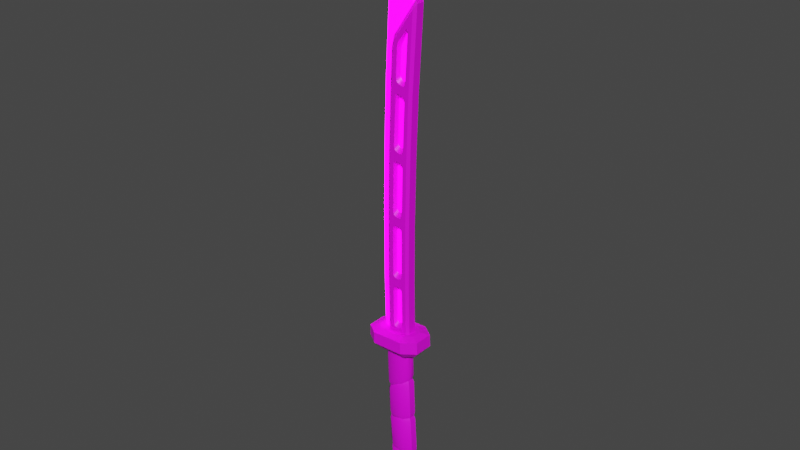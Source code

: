 # Source: 4GTN_Asset_Source.blend  (saved by Blender 3.4.6; exported with 4.5.12 LTS)
import bpy
from mathutils import Matrix  # noqa: F401  (used for matrix-valued properties, if any)

bpy.ops.wm.read_factory_settings(use_empty=True)
scene = bpy.context.scene
scene.name = 'Scene'

# ---- collections
col_collection = bpy.data.collections.new('Collection'); scene.collection.children.link(col_collection)

# ---- images (referenced by path relative to the original .blend; pixels are not part of the script)
import os
ASSET_DIR = os.environ.get("B2B_ASSET_DIR", "")  # directory of the original .blend (textures are referenced by path, not embedded)
HERE = os.path.dirname(os.path.abspath(__file__))  # packed textures are extracted next to this script under _unpacked/

def load_image(name, relpath, width, height, colorspace="sRGB"):
    """Load a texture the original file referenced (path relative to the .blend, or extracted next to this script)."""
    p = next((c for c in (os.path.join(HERE, relpath), os.path.join(ASSET_DIR, relpath)) if relpath and os.path.exists(c)), "")
    if p:
        img = bpy.data.images.load(p, check_existing=True)
        img.name = name
    else:  # same state as the original file: an image datablock whose file is absent (Cycles renders it pink)
        img = bpy.data.images.new(name, width, height)
        img.source = "FILE"
        img.filepath = "//" + (relpath or name)
    img.colorspace_settings.name = colorspace
    return img
img_4gtn_texture_png = load_image('4GTN_texture.png', '4GTN_texture.png', 1024, 1024, 'sRGB')

# ---- materials (node trees are filled in below, after node groups)
mat_4gtn = bpy.data.materials.new('4GTN')
mat_4gtn.alpha_threshold = 0.0
mat_4gtn.use_backface_culling = True
mat_4gtn.use_transparent_shadow = False
mat_4gtn.line_color = (0.0, 0.0, 0.0, 1.0)
mat_4gtn_glow = bpy.data.materials.new('4GTN_glow')
mat_4gtn_glow.alpha_threshold = 0.0
mat_4gtn_glow.use_backface_culling = True
mat_4gtn_glow.use_transparent_shadow = False
mat_4gtn_glow.line_color = (0.0, 0.0, 0.0, 1.0)

# ---- node groups
ng_auto_smooth = bpy.data.node_groups.new('Auto Smooth', 'GeometryNodeTree')
_s = ng_auto_smooth.interface.new_socket(name='Geometry', in_out='OUTPUT', socket_type='NodeSocketGeometry')
_s = ng_auto_smooth.interface.new_socket(name='Geometry', in_out='INPUT', socket_type='NodeSocketGeometry')
_s = ng_auto_smooth.interface.new_socket(name='Angle', in_out='INPUT', socket_type='NodeSocketFloat')
_s.subtype = 'ANGLE'
_s.min_value = 0.0
_s.max_value = 3.142
ng_auto_smooth.is_modifier = True
_N = ng_auto_smooth.nodes; _L = ng_auto_smooth.links
n0 = _N.new('NodeGroupOutput'); n0.name = 'Group Output'; n0.location = (480, -100)
n1 = _N.new('NodeGroupInput'); n1.name = 'Group Input'; n1.location = (-420, -300)
n2 = _N.new('NodeGroupInput'); n2.name = 'Group Input.001'; n2.location = (-60, -100)
n3 = _N.new('GeometryNodeSetShadeSmooth'); n3.name = 'Set Shade Smooth'; n3.location = (120, -100)
n3.domain = 'EDGE'
n4 = _N.new('GeometryNodeSetShadeSmooth'); n4.name = 'Set Shade Smooth.001'; n4.location = (300, -100)
n5 = _N.new('GeometryNodeInputMeshEdgeAngle'); n5.name = 'Edge Angle'; n5.location = (-420, -220)
n6 = _N.new('GeometryNodeInputEdgeSmooth'); n6.name = 'Is Edge Smooth'; n6.location = (-60, -160)
n7 = _N.new('GeometryNodeInputShadeSmooth'); n7.name = 'Is Face Smooth'; n7.location = (-240, -340)
n8 = _N.new('FunctionNodeBooleanMath'); n8.name = 'Boolean Math'; n8.location = (-60, -220)
n9 = _N.new('FunctionNodeCompare'); n9.name = 'Compare'; n9.location = (-240, -180)
n9.operation = 'LESS_EQUAL'
_L.new(n5.outputs[0], n9.inputs[0])
_L.new(n4.outputs[0], n0.inputs[0])
_L.new(n1.outputs[1], n9.inputs[1])
_L.new(n9.outputs[0], n8.inputs[0])
_L.new(n7.outputs[0], n8.inputs[1])
_L.new(n2.outputs[0], n3.inputs[0])
_L.new(n6.outputs[0], n3.inputs[1])
_L.new(n3.outputs[0], n4.inputs[0])
_L.new(n8.outputs[0], n3.inputs[2])
n0.is_active_output = True

# ---- material node trees
mat_4gtn.use_nodes = True; mat_4gtn.node_tree.nodes.clear()
_N = mat_4gtn.node_tree.nodes; _L = mat_4gtn.node_tree.links
n0 = _N.new('ShaderNodeOutputMaterial'); n0.name = 'Material Output'; n0.location = (380, 380)
n1 = _N.new('ShaderNodeTexImage'); n1.name = 'Image Texture'; n1.location = (-497, 347)
n1.image = img_4gtn_texture_png
n2 = _N.new('ShaderNodeBsdfPrincipled'); n2.name = 'Principled BSDF'; n2.location = (20, 240)
n2.width = 233
n2.distribution = 'GGX'
n2.subsurface_method = 'BURLEY'
n2.inputs[3].default_value = 1.45
n2.inputs[27].default_value = (0.0, 0.0, 0.0, 1.0)
n2.inputs[28].default_value = 1.0
_L.new(n1.outputs[0], n2.inputs[0])
_L.new(n2.outputs[0], n0.inputs[0])
n0.is_active_output = True
mat_4gtn_glow.use_nodes = True; mat_4gtn_glow.node_tree.nodes.clear()
_N = mat_4gtn_glow.node_tree.nodes; _L = mat_4gtn_glow.node_tree.links
n0 = _N.new('ShaderNodeOutputMaterial'); n0.name = 'Material Output'; n0.location = (380, 380)
n1 = _N.new('ShaderNodeTexImage'); n1.name = 'Image Texture'; n1.location = (-497, 347)
n1.image = img_4gtn_texture_png
n2 = _N.new('ShaderNodeBsdfPrincipled'); n2.name = 'Principled BSDF'; n2.location = (20, 240)
n2.width = 233
n2.distribution = 'GGX'
n2.subsurface_method = 'BURLEY'
n2.inputs[3].default_value = 1.45
n2.inputs[28].default_value = 12.0
_L.new(n1.outputs[0], n2.inputs[0])
_L.new(n2.outputs[0], n0.inputs[0])
_L.new(n1.outputs[0], n2.inputs[27])
n0.is_active_output = True

# ---- world
world_world = bpy.data.worlds.new('World'); scene.world = world_world
world_world.use_nodes = True; world_world.node_tree.nodes.clear()
_N = world_world.node_tree.nodes; _L = world_world.node_tree.links
n0 = _N.new('ShaderNodeOutputWorld'); n0.name = 'World Output'; n0.location = (300, 300)
n1 = _N.new('ShaderNodeBackground'); n1.name = 'Background'; n1.location = (10, 300)
n1.inputs[0].default_value = (0.05088, 0.05088, 0.05088, 1.0)
_L.new(n1.outputs[0], n0.inputs[0])
n0.is_active_output = True
world_world.color = (0.05088, 0.05088, 0.05088)
world_world.use_sun_shadow = False
world_world.sun_shadow_jitter_overblur = 0.0

# ---- meshes
me_4gtn_katana = bpy.data.meshes.new('4GTN_Katana')
me_4gtn_katana.from_pydata([(-0.1229, -0.02002, 0.5964), (-0.1229, 0.02002, 0.5964), (0.04208, -0.02002, 0.6028), (0.04208, 0.02002, 0.6028), (0.1308, 0.02002, 3.449), (0.1308, -0.02002, 3.449), (0.01551, -0.02002, 3.278), (-0.08279, -0.02002, 2.894), (-0.0277, -0.02002, 3.178), (-0.0638, -0.02002, 3.037), (-0.08279, 0.02002, 2.894), (0.01551, 0.02002, 3.278), (-0.0638, 0.02002, 3.037), (-0.0277, 0.02002, 3.178), (0.08058, -0.02002, 2.808), (0.08999, -0.02002, 2.948), (0.08999, 0.02002, 2.948), (0.08058, 0.02002, 2.808), (-0.06748, -0.04334, 0.6797), (-0.0891, -0.02873, 0.679), (-0.04474, -0.02873, 2.676), (-0.0629, -0.02873, 2.604), (-0.0891, 0.02873, 0.679), (-0.06748, 0.04334, 0.6797), (-0.04474, 0.02873, 2.676), (-0.0629, 0.02873, 2.604), (0.07855, -0.02873, 0.6847), (0.05971, -0.04334, 0.6841), (0.05971, 0.04334, 0.6841), (0.07855, 0.02873, 0.6847), (0.1254, 0.02873, 2.886), (0.1126, 0.02873, 2.909), (0.1254, -0.02873, 2.886), (0.1126, -0.02873, 2.909), (-0.1407, 4.206e-09, 0.5958), (0.05463, -8.006e-10, 0.6033), (0.1647, 8.604e-09, 3.569), (0.001654, 7.557e-09, 3.322), (-0.04463, 5.952e-09, 3.215), (-0.08352, 2.485e-09, 3.063), (-0.104, 1.28e-09, 2.909), (0.1115, -2.308e-11, 2.936), (0.1021, 5.606e-10, 2.796), (-0.1317, -0.02002, 1.057), (-0.1322, -0.02002, 1.507), (-0.1247, -0.02002, 1.956), (-0.1092, -0.02002, 2.403), (-0.1092, 0.02002, 2.403), (-0.1247, 0.02002, 1.956), (-0.1322, 0.02002, 1.507), (-0.1317, 0.02002, 1.057), (0.03365, 0.02002, 1.045), (0.03315, 0.02002, 1.477), (0.04033, 0.02002, 1.908), (0.05519, 0.02002, 2.337), (0.05519, -0.02002, 2.337), (0.04033, -0.02002, 1.908), (0.03315, -0.02002, 1.477), (0.03365, -0.02002, 1.045), (-0.1301, 1.933e-09, 2.411), (-0.1448, 2.544e-09, 1.962), (-0.1516, 3.126e-09, 1.511), (-0.1503, 3.681e-09, 1.058), (0.07503, 3.516e-10, 2.329), (0.0584, 1.038e-10, 1.903), (0.04941, -1.707e-10, 1.474), (0.04806, -4.72e-10, 1.044), (-0.0733, -0.02873, 2.388), (-0.08865, -0.02873, 1.946), (-0.09607, -0.02873, 1.501), (-0.09556, -0.02873, 1.054), (-0.09556, 0.02873, 1.054), (-0.09607, 0.02873, 1.501), (-0.08865, 0.02873, 1.946), (-0.0733, 0.02873, 2.388), (0.07244, -0.02873, 1.042), (0.07194, -0.02873, 1.47), (0.07906, -0.02873, 1.897), (0.09377, -0.02873, 2.321), (0.09377, 0.02873, 2.321), (0.07906, 0.02873, 1.897), (0.07194, 0.02873, 1.47), (0.07244, 0.02873, 1.042), (0.07173, 0.08242, 0.5353), (0.1265, 0.02917, 0.5351), (0.1191, 0.02781, 0.6926), (0.06662, 0.07874, 0.6907), (0.1265, -0.02917, 0.5351), (0.07173, -0.08242, 0.5353), (0.06662, -0.07874, 0.6907), (0.1191, -0.02781, 0.6926), (-0.1717, 0.02917, 0.5357), (-0.1169, 0.08242, 0.5357), (-0.1193, 0.07874, 0.6841), (-0.1718, 0.02781, 0.6822), (-0.1169, -0.08242, 0.5357), (-0.1717, -0.02917, 0.5357), (-0.1718, -0.02781, 0.6822), (-0.1193, -0.07874, 0.6841), (0.1756, 0.06777, 0.594), (0.0869, 0.1318, 0.5927), (0.0843, 0.1304, 0.675), (0.1724, 0.06713, 0.6771), (0.1724, -0.06713, 0.6771), (0.0843, -0.1304, 0.675), (0.0869, -0.1318, 0.5927), (0.1756, -0.06777, 0.594), (-0.1361, -0.1304, 0.6679), (-0.2242, -0.06713, 0.6645), (-0.2234, -0.06777, 0.5892), (-0.1347, -0.1318, 0.5901), (-0.2242, 0.06713, 0.6645), (-0.1361, 0.1304, 0.6679), (-0.1347, 0.1318, 0.5901), (-0.2234, 0.06777, 0.5892), (-0.02387, -0.1323, 0.591), (-0.02387, 0.1323, 0.591), (-0.02596, 0.1302, 0.6729), (-0.02596, -0.1302, 0.6729), (-0.0226, -0.08224, 0.5352), (-0.0226, 0.08224, 0.5352), (-0.02636, 0.07871, 0.6874), (-0.02636, -0.07871, 0.6874), (-0.07323, -0.06025, 0.6007), (-0.1134, -0.02528, 0.5992), (-0.1134, 0.02528, 0.5992), (-0.07323, 0.06025, 0.6007), (0.06495, -0.02528, 0.606), (0.02474, -0.06025, 0.6044), (0.02474, 0.06025, 0.6044), (0.06495, 0.02528, 0.606), (-0.05612, -0.02528, -0.5354), (-0.01647, -0.06025, -0.5227), (-0.01647, 0.06025, -0.5227), (-0.05612, 0.02528, -0.5354), (0.1198, 0.02528, -0.4792), (0.08012, 0.06025, -0.4919), (0.08012, -0.06025, -0.4919), (0.1198, -0.02528, -0.4792), (0.06354, 0.06025, -0.2483), (-0.03613, 0.06025, -0.2303), (-0.04715, 0.06025, -0.03845), (-0.05755, 0.05191, 0.2432), (-0.1012, -0.02528, 0.2481), (-0.0871, -0.02528, -0.04631), (-0.07706, -0.02528, -0.2223), (-0.1012, 0.02528, 0.2481), (-0.0871, 0.02528, -0.04631), (-0.07706, 0.02528, -0.2223), (0.07364, 0.02528, 0.3459), (0.09014, 0.02528, -0.01145), (0.1044, 0.02528, -0.2551), (0.07364, -0.02528, 0.3459), (0.09014, -0.02528, -0.01145), (0.1044, -0.02528, -0.2551), (0.05019, 0.06025, -0.01931), (0.03231, 0.05191, 0.2942), (0.0342, -0.06025, 0.3244), (0.05019, -0.06025, -0.01931), (0.06354, -0.06025, -0.2483), (-0.03118, -0.05191, -0.26), (-0.04715, -0.06025, -0.03845), (-0.05755, -0.05191, 0.2432), (-0.09019, 0.02528, 0.01274), (-0.05022, 0.06025, 0.02002), (-0.07341, 0.02528, -0.2812), (-0.03249, 0.06025, -0.2886), (0.0759, 0.02528, 0.2893), (0.0759, -0.02528, 0.2893), (0.08718, 0.02528, 0.04503), (0.08718, -0.02528, 0.04503), (0.09802, 0.02157, -0.282), (0.09802, -0.02157, -0.282), (0.03652, -0.06025, 0.2673), (0.0472, -0.06025, 0.03775), (0.0672, -0.06025, -0.3052), (-0.09199, 0.02157, 0.2232), (-0.0618, 0.06025, 0.2708), (-0.09199, -0.02157, 0.2232), (-0.08063, -0.02157, -0.01527), (-0.06702, -0.02157, -0.2533), (0.0622, 0.05191, -0.2763), (0.0456, 0.05191, 0.008635), (0.0342, 0.06025, 0.3244), (-0.03613, -0.06025, -0.2303), (-0.04562, -0.05191, -0.008639), (-0.0618, -0.06025, 0.2708), (-0.04598, -0.02157, -0.5621), (-0.01128, -0.05191, -0.5508), (-0.01128, 0.05191, -0.5508), (-0.04598, 0.02157, -0.5621), (0.1139, 0.02157, -0.5099), (0.07917, 0.05191, -0.5212), (0.07917, -0.05191, -0.5212), (0.1139, -0.02157, -0.5099), (-0.08063, 0.02157, -0.01527), (-0.04562, 0.05191, -0.008639), (-0.06702, 0.02157, -0.2533), (-0.03118, 0.05191, -0.26), (0.06683, 0.02157, 0.3132), (0.06683, -0.02157, 0.3132), (0.0806, 0.02157, 0.01526), (0.0806, -0.02157, 0.01526), (0.1081, 0.02528, -0.3115), (0.1081, -0.02528, -0.3115), (0.03231, -0.05191, 0.2942), (0.0456, -0.05191, 0.008635), (0.0622, -0.05191, -0.2763), (-0.09861, 0.02528, 0.189), (-0.05932, 0.06025, 0.2122), (-0.09861, -0.02528, 0.189), (-0.09019, -0.02528, 0.01274), (-0.07341, -0.02528, -0.2812), (0.0672, 0.06025, -0.3052), (0.0472, 0.06025, 0.03775), (0.03652, 0.06025, 0.2673), (-0.03249, -0.06025, -0.2886), (-0.05022, -0.06025, 0.02002), (-0.05932, -0.06025, 0.2122), (0.005656, -0.04639, -0.6726), (-0.02291, -0.01638, -0.683), (-0.05291, -0.02093, -0.5537), (-0.0163, -0.05928, -0.5418), (-0.02291, 0.01638, -0.683), (0.005656, 0.04639, -0.6726), (-0.0163, 0.05928, -0.5418), (-0.05291, 0.02093, -0.5537), (0.1173, -0.01638, -0.6322), (0.0887, -0.04639, -0.6425), (0.09012, -0.05928, -0.5071), (0.1267, -0.02093, -0.4952), (0.0887, 0.04639, -0.6425), (0.1173, 0.01638, -0.6322), (0.1267, 0.02093, -0.4952), (0.09012, 0.05928, -0.5071), (-0.07355, -0.04672, -0.6391), (-0.0185, -0.0904, -0.6201), (-0.0224, -0.0904, -0.5689), (-0.07752, -0.04672, -0.5872), (-0.07752, 0.04672, -0.5872), (-0.0224, 0.0904, -0.5689), (-0.0185, 0.0904, -0.6201), (-0.07355, 0.04672, -0.6391), (0.09983, 0.0904, -0.5282), (0.1549, 0.04672, -0.5099), (0.1587, 0.04672, -0.5587), (0.1036, 0.0904, -0.5777), (0.1549, -0.04672, -0.5099), (0.09983, -0.0904, -0.5282), (0.1036, -0.0904, -0.5777), (0.1587, -0.04672, -0.5587), (0.092, -0.01638, -0.6516), (0.008958, -0.01638, -0.6818), (0.092, 0.01638, -0.6516), (0.008958, 0.01638, -0.6818), (-0.07387, 0.04334, 1.053), (0.05356, -0.04334, 1.043), (-0.07387, -0.04334, 1.053), (-0.07436, -0.04334, 1.497), (-0.06696, -0.04334, 1.939), (-0.06696, 0.04334, 1.939), (-0.07436, 0.04334, 1.497), (0.06021, -0.04334, 1.902), (0.05306, -0.04334, 1.473), (0.05356, 0.04334, 1.043), (0.05306, 0.04334, 1.473), (0.06021, 0.04334, 1.902), (-0.05167, -0.04334, 2.38), (-0.0388, -0.04334, 2.641), (0.1039, -0.04334, 2.854), (0.1039, 0.04334, 2.854), (-0.0388, 0.04334, 2.641), (0.07499, 0.04334, 2.329), (-0.05167, 0.04334, 2.38), (0.07499, -0.04334, 2.329), (-0.01042, -0.04334, 2.607), (0.004021, -0.04334, 2.651), (-0.005706, -0.04334, 2.63), (0.004021, 0.04334, 2.651), (-0.01042, 0.04334, 2.607), (-0.005706, 0.04334, 2.63), (0.06665, 0.04334, 2.722), (0.05469, 0.04334, 2.726), (0.06369, 0.04334, 2.734), (0.05469, -0.04334, 2.726), (0.06665, -0.04334, 2.722), (0.06369, -0.04334, 2.734), (-0.02013, -0.04334, 1.079), (-0.04393, -0.04334, 1.104), (-0.03695, -0.04334, 1.087), (-0.0443, -0.04334, 1.437), (-0.02088, -0.04334, 1.456), (-0.03745, -0.04334, 1.452), (-0.0133, -0.04334, 1.955), (-0.03534, -0.04334, 1.985), (-0.02923, -0.04334, 1.967), (-0.024, -0.04334, 2.312), (-0.001072, -0.04334, 2.327), (-0.01694, -0.04334, 2.326), (-0.001072, 0.04334, 2.327), (-0.024, 0.04334, 2.312), (-0.01694, 0.04334, 2.326), (-0.03534, 0.04334, 1.985), (-0.0133, 0.04334, 1.955), (-0.02923, 0.04334, 1.967), (-0.02088, 0.04334, 1.456), (-0.0443, 0.04334, 1.437), (-0.03745, 0.04334, 1.452), (-0.04393, 0.04334, 1.104), (-0.02013, 0.04334, 1.079), (-0.03695, 0.04334, 1.087), (0.02218, -0.04334, 2.317), (0.04346, -0.04334, 2.285), (0.03757, -0.04334, 2.304), (0.03239, -0.04334, 1.966), (0.008693, -0.04334, 1.948), (0.02511, -0.04334, 1.951), (-0.0003558, -0.04334, 1.453), (0.02312, -0.04334, 1.424), (0.01623, -0.04334, 1.443), (0.02349, -0.04334, 1.099), (-0.000251, -0.04334, 1.077), (0.01655, -0.04334, 1.083), (-0.000251, 0.04334, 1.077), (0.02349, 0.04334, 1.099), (0.01655, 0.04334, 1.083), (0.02312, 0.04334, 1.424), (-0.0003558, 0.04334, 1.453), (0.01623, 0.04334, 1.443), (0.008693, 0.04334, 1.948), (0.03239, 0.04334, 1.966), (0.02511, 0.04334, 1.951), (0.04346, 0.04334, 2.285), (0.02218, 0.04334, 2.317), (0.03757, 0.04334, 2.304), (-0.04282, -0.04334, 0.9964), (-0.01949, -0.04334, 1.018), (-0.03617, -0.04334, 1.013), (-0.0205, -0.04334, 1.517), (-0.04354, -0.04334, 1.545), (-0.03696, -0.04334, 1.527), (-0.03802, -0.04334, 1.876), (-0.01475, -0.04334, 1.893), (-0.03104, -0.04334, 1.89), (0.001446, -0.04334, 2.391), (-0.01949, -0.04334, 2.423), (-0.01384, -0.04334, 2.404), (-0.01949, 0.04334, 2.423), (0.001446, 0.04334, 2.391), (-0.01384, 0.04334, 2.404), (-0.01475, 0.04334, 1.893), (-0.03802, 0.04334, 1.876), (-0.03104, 0.04334, 1.89), (-0.04354, 0.04334, 1.545), (-0.0205, 0.04334, 1.517), (-0.03696, 0.04334, 1.527), (-0.01949, 0.04334, 1.018), (-0.04282, 0.04334, 0.9964), (-0.03617, 0.04334, 1.013), (0.04866, -0.04334, 2.396), (0.02524, -0.04334, 2.381), (0.04125, -0.04334, 2.382), (0.006959, -0.04334, 1.886), (0.02944, -0.04334, 1.856), (0.02302, -0.04334, 1.875), (0.02405, -0.04334, 1.533), (0.0002097, -0.04334, 1.513), (0.0169, -0.04334, 1.517), (0.0003049, -0.04334, 1.017), (0.02452, -0.04334, 0.9914), (0.01724, -0.04334, 1.009), (0.02452, 0.04334, 0.9914), (0.0003049, 0.04334, 1.017), (0.01724, 0.04334, 1.009), (0.0002097, 0.04334, 1.513), (0.02405, 0.04334, 1.533), (0.0169, 0.04334, 1.517), (0.02944, 0.04334, 1.856), (0.006959, 0.04334, 1.886), (0.02302, 0.04334, 1.875), (0.02524, 0.04334, 2.381), (0.04866, 0.04334, 2.396), (0.04125, 0.04334, 2.382), (-0.0385, 0.04334, 0.7346), (-0.01424, 0.04334, 0.7116), (-0.03121, 0.04334, 0.718), (0.005342, 0.04334, 0.7122), (0.02872, 0.04334, 0.7369), (0.04646, 0.04334, 0.6966), (0.02205, 0.04334, 0.7198), (0.02872, -0.04334, 0.7369), (0.005342, -0.04334, 0.7122), (0.02205, -0.04334, 0.7198), (-0.01424, -0.04334, 0.7116), (-0.0385, -0.04334, 0.7346), (-0.03121, -0.04334, 0.718), (-4.016e-05, 0.01774, 0.7458), (-4.016e-05, -0.01774, 0.7458), (0.009892, -0.01774, 0.752), (0.009892, 0.01774, 0.752), (0.01385, -0.01774, 0.766), (0.01385, 0.01774, 0.766), (-0.002301, -0.01774, 0.9835), (-0.002301, 0.01774, 0.9835), (0.007765, 0.01774, 0.9768), (0.007765, -0.01774, 0.9768), (0.01209, 0.01774, 0.9626), (0.01209, -0.01774, 0.9626), (-0.02793, -0.01774, 0.9666), (-0.02793, 0.01774, 0.9666), (-0.02398, 0.01774, 0.98), (-0.02398, -0.01774, 0.98), (-0.01407, 0.01774, 0.9847), (-0.01407, -0.01774, 0.9847), (-0.01167, -0.01774, 0.7453), (-0.01167, 0.01774, 0.7453), (-0.02176, 0.01774, 0.7505), (-0.02176, -0.01774, 0.7505), (-0.0261, 0.01774, 0.7641), (-0.0261, -0.01774, 0.7641), (-0.03055, -0.01774, 1.406), (-0.03055, 0.01774, 1.406), (-0.02648, 0.01774, 1.419), (-0.02648, -0.01774, 1.419), (-0.01663, 0.01774, 1.422), (-0.01663, -0.01774, 1.422), (0.009515, 0.01774, 1.396), (0.009515, -0.01774, 1.396), (0.005423, -0.01774, 1.411), (0.005423, 0.01774, 1.411), (-0.004433, -0.01774, 1.419), (-0.004433, 0.01774, 1.419), (-0.004371, 0.01774, 1.111), (-0.004371, -0.01774, 1.111), (0.005613, -0.01774, 1.116), (0.005613, 0.01774, 1.116), (0.009739, -0.01774, 1.13), (0.009739, 0.01774, 1.13), (-0.03033, 0.01774, 1.134), (-0.03033, -0.01774, 1.134), (-0.02618, -0.01774, 1.119), (-0.02618, 0.01774, 1.119), (-0.01619, -0.01774, 1.113), (-0.01619, 0.01774, 1.113), (-0.02544, -0.01774, 1.844), (-0.02544, 0.01774, 1.844), (-0.02129, 0.01774, 1.856), (-0.02129, -0.01774, 1.856), (-0.01161, 0.01774, 1.858), (-0.01161, -0.01774, 1.858), (0.01464, 0.01774, 1.828), (0.01464, -0.01774, 1.828), (0.01083, -0.01774, 1.843), (0.01083, 0.01774, 1.843), (0.001288, -0.01774, 1.853), (0.001288, 0.01774, 1.853), (-0.002723, 0.01774, 1.548), (-0.002723, -0.01774, 1.548), (0.007197, -0.01774, 1.551), (0.007197, 0.01774, 1.551), (0.01144, -0.01774, 1.564), (0.01144, 0.01774, 1.564), (-0.02872, 0.01774, 1.574), (-0.02872, -0.01774, 1.574), (-0.02481, -0.01774, 1.559), (-0.02481, 0.01774, 1.559), (-0.01503, -0.01774, 1.551), (-0.01503, 0.01774, 1.551), (-0.01259, -0.01774, 2.28), (-0.01259, 0.01774, 2.28), (-0.008395, 0.01774, 2.292), (-0.008395, -0.01774, 2.292), (0.001037, 0.01774, 2.292), (0.001037, -0.01774, 2.292), (0.0275, 0.01774, 2.258), (0.0275, -0.01774, 2.258), (0.024, -0.01774, 2.274), (0.024, 0.01774, 2.274), (0.01485, -0.01774, 2.285), (0.01485, 0.01774, 2.285), (0.00684, 0.01774, 1.983), (0.00684, -0.01774, 1.983), (0.0166, -0.01774, 1.984), (0.0166, 0.01774, 1.984), (0.02092, -0.01774, 1.997), (0.02092, 0.01774, 1.997), (-0.01933, 0.01774, 2.013), (-0.01933, -0.01774, 2.013), (-0.01569, -0.01774, 1.997), (-0.01569, 0.01774, 1.997), (-0.006226, -0.01774, 1.988), (-0.006226, 0.01774, 1.988), (0.00247, -0.01774, 2.595), (0.00247, 0.01774, 2.595), (0.005272, 0.01774, 2.613), (0.005272, -0.01774, 2.613), (0.01105, 0.01774, 2.63), (0.01105, -0.01774, 2.63), (0.04827, 0.01774, 2.689), (0.04827, -0.01774, 2.689), (0.04651, -0.01774, 2.698), (0.04651, 0.01774, 2.698), (0.04116, -0.01774, 2.692), (0.04116, 0.01774, 2.692), (0.02366, 0.01774, 2.409), (0.02366, -0.01774, 2.409), (0.03318, -0.01774, 2.41), (0.03318, 0.01774, 2.41), (0.03758, -0.01774, 2.421), (0.03758, 0.01774, 2.421), (-0.002917, 0.01774, 2.444), (-0.002917, -0.01774, 2.444), (0.0004376, -0.01774, 2.428), (0.0004376, 0.01774, 2.428), (0.009522, -0.01774, 2.417), (0.009522, 0.01774, 2.417)], [], [(269, 285, 359, 274), (79, 30, 32, 78), (24, 20, 33, 31), (67, 21, 25, 74), (5, 6, 15), (63, 42, 14, 55), (59, 40, 10, 47), (15, 8, 9), (15, 6, 8), (12, 16, 17, 10), (37, 11, 13, 38), (38, 13, 12, 39), (39, 12, 10, 40), (37, 6, 5, 36), (15, 9, 7, 14), (13, 16, 12), (11, 16, 13), (41, 15, 14, 42), (41, 16, 4, 36), (55, 14, 7, 46), (47, 10, 17, 54), (4, 16, 11), (268, 20, 21), (24, 271, 25), (30, 270, 31), (32, 33, 269), (267, 268, 21, 67), (20, 24, 25, 21), (255, 23, 22, 71), (78, 32, 269, 274), (270, 282, 278, 271), (31, 33, 32, 30), (268, 269, 33, 20), (270, 271, 24, 31), (15, 41, 36, 5), (16, 41, 42, 17), (11, 37, 36, 4), (9, 39, 40, 7), (8, 38, 39, 9), (6, 37, 38, 8), (46, 7, 40, 59), (54, 17, 42, 63), (82, 29, 28, 264), (3, 51, 66, 35), (51, 52, 65, 66), (52, 53, 64, 65), (53, 54, 63, 64), (0, 43, 62, 34), (43, 44, 61, 62), (44, 45, 60, 61), (45, 46, 59, 60), (1, 50, 51, 3), (50, 49, 52, 51), (49, 48, 53, 52), (48, 47, 54, 53), (2, 58, 43, 0), (58, 57, 44, 43), (57, 56, 45, 44), (56, 55, 46, 45), (34, 62, 50, 1), (62, 61, 49, 50), (61, 60, 48, 49), (60, 59, 47, 48), (35, 66, 58, 2), (66, 65, 57, 58), (65, 64, 56, 57), (64, 63, 55, 56), (30, 79, 272, 270), (79, 80, 266, 272), (80, 81, 265, 266), (81, 82, 264, 265), (463, 444, 341, 339), (264, 324, 326, 265), (256, 369, 390, 27), (263, 318, 320, 256), (26, 75, 256, 27), (75, 76, 263, 256), (76, 77, 262, 263), (77, 78, 274, 262), (271, 273, 74, 25), (273, 260, 73, 74), (260, 261, 72, 73), (261, 255, 71, 72), (18, 257, 70, 19), (257, 258, 69, 70), (258, 259, 68, 69), (259, 267, 67, 68), (19, 70, 71, 22), (70, 69, 72, 71), (69, 68, 73, 72), (68, 67, 74, 73), (29, 82, 75, 26), (82, 81, 76, 75), (81, 80, 77, 76), (80, 79, 78, 77), (388, 387, 371, 264, 28), (487, 468, 296, 294), (505, 514, 344, 360), (273, 300, 302, 260), (116, 117, 101, 100), (109, 108, 111, 114), (86, 89, 90, 85), (99, 102, 103, 106), (115, 118, 107, 110), (100, 101, 102, 99), (104, 105, 106, 103), (108, 109, 110, 107), (112, 113, 114, 111), (92, 95, 96, 91), (84, 83, 100, 99), (86, 85, 102, 101), (90, 89, 104, 103), (88, 87, 106, 105), (98, 97, 108, 107), (96, 95, 110, 109), (94, 93, 112, 111), (92, 91, 114, 113), (87, 84, 99, 106), (119, 88, 105, 115), (91, 96, 109, 114), (120, 92, 113, 116), (85, 90, 103, 102), (121, 86, 101, 117), (97, 94, 111, 108), (122, 98, 107, 118), (122, 89, 86, 121), (97, 98, 93, 94), (119, 95, 92, 120), (87, 88, 83, 84), (88, 119, 120, 83), (98, 122, 121, 93), (89, 122, 118, 104), (93, 121, 117, 112), (83, 120, 116, 100), (95, 119, 115, 110), (105, 104, 118, 115), (113, 112, 117, 116), (140, 148, 147, 141), (151, 139, 155, 150), (147, 148, 145, 144), (137, 138, 204, 175), (143, 186, 123, 124), (170, 169, 167, 168), (183, 177, 126, 129), (186, 157, 128, 123), (154, 151, 150, 153), (133, 134, 165, 166), (164, 163, 208, 209), (149, 183, 129, 130), (159, 154, 153, 158), (138, 135, 203, 204), (165, 134, 131, 212), (169, 214, 215, 167), (174, 170, 168, 173), (184, 159, 158, 161), (177, 146, 125, 126), (152, 149, 130, 127), (125, 146, 143, 124), (157, 152, 127, 128), (132, 137, 175, 216), (208, 163, 211, 210), (135, 136, 213, 203), (217, 174, 173, 218), (136, 133, 166, 213), (139, 140, 141, 155), (214, 164, 209, 215), (131, 132, 216, 212), (145, 184, 161, 144), (211, 217, 218, 210), (141, 147, 195, 196), (148, 140, 198, 197), (149, 152, 200, 199), (153, 150, 201, 202), (151, 154, 172, 171), (152, 157, 205, 200), (158, 153, 202, 206), (154, 159, 207, 172), (146, 177, 142, 176), (143, 146, 176, 178), (147, 144, 179, 195), (145, 148, 197, 180), (139, 151, 171, 181), (150, 155, 182, 201), (183, 149, 199, 156), (159, 184, 160, 207), (161, 158, 206, 185), (157, 186, 162, 205), (140, 139, 181, 198), (155, 141, 196, 182), (177, 183, 156, 142), (184, 145, 180, 160), (144, 161, 185, 179), (186, 143, 178, 162), (132, 131, 187, 188), (134, 133, 189, 190), (136, 135, 191, 192), (138, 137, 193, 194), (131, 134, 190, 187), (133, 136, 192, 189), (135, 138, 194, 191), (137, 132, 188, 193), (163, 164, 196, 195), (166, 165, 197, 198), (168, 167, 199, 200), (169, 170, 202, 201), (204, 203, 171, 172), (173, 168, 200, 205), (170, 174, 206, 202), (175, 204, 172, 207), (209, 208, 176, 142), (208, 210, 178, 176), (211, 163, 195, 179), (165, 212, 180, 197), (203, 213, 181, 171), (214, 169, 201, 182), (167, 215, 156, 199), (216, 175, 207, 160), (174, 217, 185, 206), (218, 173, 205, 162), (213, 166, 198, 181), (164, 214, 182, 196), (215, 209, 142, 156), (212, 216, 160, 180), (217, 211, 179, 185), (210, 218, 162, 178), (249, 248, 237, 236), (245, 244, 247, 250), (222, 225, 226, 221), (235, 238, 239, 242), (241, 240, 243, 246), (236, 237, 238, 235), (240, 241, 242, 239), (244, 245, 246, 243), (248, 249, 250, 247), (253, 231, 232), (220, 219, 236, 235), (222, 221, 238, 237), (226, 225, 240, 239), (224, 223, 242, 241), (234, 233, 244, 243), (232, 231, 246, 245), (230, 229, 248, 247), (228, 227, 250, 249), (223, 220, 235, 242), (231, 224, 241, 246), (227, 232, 245, 250), (219, 228, 249, 236), (221, 226, 239, 238), (229, 222, 237, 248), (233, 230, 247, 244), (225, 234, 243, 240), (234, 225, 222, 229), (233, 234, 229, 230), (252, 251, 228, 219), (220, 252, 219), (254, 253, 251, 252), (228, 251, 227), (223, 224, 254), (224, 231, 253, 254), (251, 253, 232, 227), (220, 223, 254, 252), (433, 442, 287, 321), (481, 490, 293, 315), (272, 333, 299, 273), (265, 327, 305, 261), (475, 484, 314, 312), (427, 436, 320, 318), (266, 330, 332, 272), (409, 418, 383, 357), (258, 291, 317, 263), (425, 430, 317, 291), (267, 297, 311, 274), (473, 478, 311, 297), (274, 312, 314, 262), (255, 309, 323, 264), (261, 306, 308, 255), (260, 303, 329, 266), (264, 372, 356, 255), (27, 391, 393, 18), (401, 406, 371, 387), (403, 412, 356, 372), (457, 466, 338, 366), (266, 378, 350, 260), (451, 460, 365, 363), (265, 375, 377, 266), (415, 396, 386, 384), (18, 394, 335, 257), (259, 342, 362, 262), (449, 454, 362, 342), (262, 363, 365, 263), (255, 357, 383, 23), (261, 354, 374, 265), (257, 336, 368, 256), (23, 384, 386, 388, 28), (256, 321, 287, 257), (257, 288, 290, 258), (263, 366, 338, 258), (258, 339, 341, 259), (262, 315, 293, 259), (259, 294, 296, 267), (497, 502, 284, 276), (267, 345, 275, 268), (271, 279, 347, 273), (499, 508, 359, 285), (272, 381, 281, 270), (439, 420, 290, 288), (273, 348, 380, 272), (260, 351, 353, 261), (274, 360, 344, 267), (268, 276, 284, 269), (275, 277, 268), (277, 276, 268), (278, 280, 271), (280, 279, 271), (281, 283, 270), (283, 282, 270), (284, 286, 269), (286, 285, 269), (287, 289, 257), (289, 288, 257), (290, 292, 258), (292, 291, 258), (293, 295, 259), (295, 294, 259), (296, 298, 267), (298, 297, 267), (299, 301, 273), (301, 300, 273), (302, 304, 260), (304, 303, 260), (305, 307, 261), (307, 306, 261), (308, 310, 255), (310, 309, 255), (311, 313, 274), (313, 312, 274), (314, 316, 262), (316, 315, 262), (317, 319, 263), (319, 318, 263), (320, 322, 256), (322, 321, 256), (323, 325, 264), (325, 324, 264), (326, 328, 265), (328, 327, 265), (329, 331, 266), (331, 330, 266), (332, 334, 272), (334, 333, 272), (335, 337, 257), (337, 336, 257), (338, 340, 258), (340, 339, 258), (341, 343, 259), (343, 342, 259), (344, 346, 267), (346, 345, 267), (347, 349, 273), (349, 348, 273), (350, 352, 260), (352, 351, 260), (353, 355, 261), (355, 354, 261), (356, 358, 255), (358, 357, 255), (359, 361, 274), (361, 360, 274), (362, 364, 262), (364, 363, 262), (365, 367, 263), (367, 366, 263), (368, 370, 256), (370, 369, 256), (371, 373, 264), (373, 372, 264), (374, 376, 265), (376, 375, 265), (377, 379, 266), (379, 378, 266), (380, 382, 272), (382, 381, 272), (383, 385, 23), (385, 384, 23), (386, 389, 388), (389, 387, 388), (390, 392, 27), (392, 391, 27), (393, 395, 18), (395, 394, 18), (397, 391, 392, 398), (398, 392, 390, 400), (403, 372, 373, 404), (404, 373, 371, 406), (409, 357, 358, 410), (410, 358, 356, 412), (415, 384, 385, 416), (416, 385, 383, 418), (421, 306, 307, 422), (422, 307, 305, 424), (427, 318, 319, 428), (428, 319, 317, 430), (433, 321, 322, 434), (434, 322, 320, 436), (439, 288, 289, 440), (440, 289, 287, 442), (445, 351, 352, 446), (446, 352, 350, 448), (451, 363, 364, 452), (452, 364, 362, 454), (457, 366, 367, 458), (458, 367, 365, 460), (463, 339, 340, 464), (464, 340, 338, 466), (469, 300, 301, 470), (470, 301, 299, 472), (475, 312, 313, 476), (476, 313, 311, 478), (481, 315, 316, 482), (482, 316, 314, 484), (487, 294, 295, 488), (488, 295, 293, 490), (493, 279, 280, 494), (494, 280, 278, 496), (499, 285, 286, 500), (500, 286, 284, 502), (505, 360, 361, 506), (506, 361, 359, 508), (511, 345, 346, 512), (512, 346, 344, 514), (511, 492, 275, 345), (395, 417, 419, 394), (414, 415, 416, 417), (393, 414, 417, 395), (410, 412, 413, 411), (337, 411, 413, 336), (408, 409, 410, 411), (335, 408, 411, 337), (404, 406, 407, 405), (370, 405, 407, 369), (402, 403, 404, 405), (368, 402, 405, 370), (398, 400, 401, 399), (389, 399, 401, 387), (396, 397, 398, 399), (386, 396, 399, 389), (396, 415, 414, 397), (393, 391, 397, 414), (412, 403, 402, 413), (368, 336, 413, 402), (406, 401, 400, 407), (390, 369, 407, 400), (418, 409, 408, 419), (335, 394, 419, 408), (440, 442, 443, 441), (310, 441, 443, 309), (438, 439, 440, 441), (308, 438, 441, 310), (434, 436, 437, 435), (325, 435, 437, 324), (432, 433, 434, 435), (323, 432, 435, 325), (428, 430, 431, 429), (328, 429, 431, 327), (426, 427, 428, 429), (326, 426, 429, 328), (422, 424, 425, 423), (292, 423, 425, 291), (420, 421, 422, 423), (290, 420, 423, 292), (420, 439, 438, 421), (308, 306, 421, 438), (430, 425, 424, 431), (305, 327, 431, 424), (436, 427, 426, 437), (326, 324, 437, 426), (442, 433, 432, 443), (323, 309, 443, 432), (464, 466, 467, 465), (355, 465, 467, 354), (462, 463, 464, 465), (353, 462, 465, 355), (458, 460, 461, 459), (376, 459, 461, 375), (456, 457, 458, 459), (374, 456, 459, 376), (452, 454, 455, 453), (379, 453, 455, 378), (450, 451, 452, 453), (377, 450, 453, 379), (446, 448, 449, 447), (343, 447, 449, 342), (444, 445, 446, 447), (341, 444, 447, 343), (454, 449, 448, 455), (350, 378, 455, 448), (460, 451, 450, 461), (377, 375, 461, 450), (466, 457, 456, 467), (374, 354, 467, 456), (444, 463, 462, 445), (353, 351, 445, 462), (492, 511, 510, 493), (304, 489, 491, 303), (486, 487, 488, 489), (302, 486, 489, 304), (482, 484, 485, 483), (331, 483, 485, 330), (480, 481, 482, 483), (329, 480, 483, 331), (476, 478, 479, 477), (334, 477, 479, 333), (474, 475, 476, 477), (332, 474, 477, 334), (470, 472, 473, 471), (298, 471, 473, 297), (468, 469, 470, 471), (296, 468, 471, 298), (478, 473, 472, 479), (299, 333, 479, 472), (484, 475, 474, 485), (332, 330, 485, 474), (490, 481, 480, 491), (329, 303, 491, 480), (468, 487, 486, 469), (302, 300, 469, 486), (347, 279, 493, 510), (512, 514, 515, 513), (349, 513, 515, 348), (510, 511, 512, 513), (347, 510, 513, 349), (506, 508, 509, 507), (382, 507, 509, 381), (504, 505, 506, 507), (380, 504, 507, 382), (500, 502, 503, 501), (283, 501, 503, 282), (498, 499, 500, 501), (281, 498, 501, 283), (494, 496, 497, 495), (277, 495, 497, 276), (492, 493, 494, 495), (275, 492, 495, 277), (508, 499, 498, 509), (281, 381, 509, 498), (502, 497, 496, 503), (278, 282, 503, 496), (514, 505, 504, 515), (380, 348, 515, 504), (416, 418, 419, 417), (488, 490, 491, 489)])
me_4gtn_katana.polygons.foreach_set('use_smooth', [1, 1, 1, 1, 1, 1, 1, 1, 1, 1, 1, 1, 1, 1, 1, 1, 1, 1, 1, 1, 1, 1, 1, 1, 1, 1, 1, 1, 1, 1, 1, 1, 1, 1, 1, 1, 1, 1, 1, 1, 1, 1, 1, 1, 1, 1, 1, 1, 1, 1, 1, 1, 1, 1, 1, 1, 1, 1, 1, 1, 1, 1, 1, 1, 1, 1, 1, 1, 1, 1, 1, 1, 1, 1, 1, 1, 1, 1, 1, 1, 1, 1, 1, 1, 1, 1, 1, 1, 1, 1, 1, 1, 1, 1, 1, 1, 1, 1, 1, 0, 0, 0, 0, 0, 0, 0, 0, 0, 0, 0, 0, 0, 0, 0, 0, 0, 0, 0, 0, 0, 0, 0, 0, 0, 0, 0, 0, 0, 0, 0, 0, 0, 0, 0, 0, 0, 0, 1, 1, 1, 1, 1, 1, 1, 1, 1, 1, 1, 1, 1, 1, 1, 1, 1, 1, 1, 1, 1, 1, 1, 1, 1, 1, 1, 1, 1, 1, 1, 1, 1, 1, 1, 1, 1, 1, 1, 1, 1, 1, 1, 1, 1, 1, 1, 1, 1, 1, 1, 1, 1, 1, 1, 1, 1, 1, 1, 1, 1, 1, 1, 1, 1, 1, 1, 1, 1, 1, 1, 1, 1, 1, 1, 1, 1, 1, 1, 1, 1, 1, 1, 1, 1, 1, 1, 1, 0, 0, 0, 0, 0, 0, 0, 0, 0, 0, 0, 0, 0, 0, 0, 0, 0, 0, 0, 0, 0, 0, 0, 0, 0, 0, 0, 0, 0, 0, 0, 0, 0, 0, 0, 0, 1, 1, 1, 1, 1, 1, 1, 1, 1, 1, 1, 1, 1, 1, 1, 1, 1, 1, 1, 1, 1, 1, 1, 1, 1, 1, 1, 1, 1, 1, 1, 1, 1, 1, 1, 1, 1, 1, 1, 1, 1, 1, 1, 1, 1, 1, 1, 1, 1, 1, 1, 1, 1, 1, 1, 1, 1, 1, 1, 1, 1, 1, 1, 1, 1, 1, 1, 1, 1, 1, 1, 1, 1, 1, 1, 1, 1, 1, 1, 1, 1, 1, 1, 1, 1, 1, 1, 1, 1, 1, 1, 1, 1, 1, 1, 1, 1, 1, 1, 1, 1, 1, 1, 1, 1, 1, 1, 1, 1, 1, 1, 1, 1, 1, 1, 1, 1, 1, 1, 1, 1, 1, 1, 1, 1, 1, 1, 1, 1, 1, 1, 1, 1, 1, 1, 1, 1, 1, 1, 1, 1, 1, 1, 1, 1, 1, 1, 1, 1, 1, 1, 1, 1, 1, 1, 1, 1, 1, 1, 1, 1, 1, 1, 1, 1, 1, 1, 1, 1, 1, 1, 1, 1, 1, 1, 1, 1, 1, 1, 1, 1, 1, 1, 1, 1, 1, 1, 1, 1, 1, 1, 1, 1, 1, 1, 1, 1, 1, 1, 1, 1, 1, 1, 1, 1, 1, 1, 1, 1, 1, 1, 1, 1, 1, 1, 1, 1, 1, 1, 1, 1, 1, 1, 1, 1, 1, 1, 1, 1, 1, 1, 1, 1, 1, 1, 1, 1, 1, 1, 1, 1, 1, 1, 1, 1, 1, 1, 1, 1, 1, 1, 1, 1, 1, 1, 1, 1, 1, 1, 1, 1, 1, 1, 1, 1, 1, 1, 1, 1, 1, 1, 1, 1, 1, 1, 1, 1, 1, 1, 1, 1, 1, 1, 1, 1, 1, 1, 1, 1, 1])
me_4gtn_katana.polygons.foreach_set('material_index', [0, 0, 0, 0, 1, 1, 1, 1, 1, 1, 1, 1, 1, 1, 1, 1, 1, 1, 1, 1, 1, 1, 0, 0, 0, 0, 0, 0, 0, 0, 0, 0, 0, 0, 1, 1, 1, 1, 1, 1, 1, 1, 0, 1, 1, 1, 1, 1, 1, 1, 1, 1, 1, 1, 1, 1, 1, 1, 1, 1, 1, 1, 1, 1, 1, 1, 1, 0, 0, 0, 0, 0, 0, 0, 0, 0, 0, 0, 0, 0, 0, 0, 0, 0, 0, 0, 0, 0, 0, 0, 0, 0, 0, 0, 0, 0, 0, 0, 0, 0, 0, 0, 0, 0, 0, 0, 0, 0, 0, 0, 0, 0, 0, 0, 0, 0, 0, 0, 0, 0, 0, 0, 0, 0, 0, 0, 0, 0, 0, 0, 0, 0, 0, 0, 0, 0, 0, 0, 0, 0, 0, 0, 0, 0, 0, 0, 0, 0, 0, 0, 0, 0, 0, 0, 0, 0, 0, 0, 0, 0, 0, 0, 0, 0, 0, 0, 0, 0, 0, 0, 0, 0, 0, 0, 0, 0, 0, 0, 0, 0, 0, 0, 0, 0, 0, 0, 0, 0, 0, 0, 0, 0, 0, 0, 0, 0, 0, 0, 0, 0, 0, 0, 0, 0, 0, 0, 0, 0, 0, 0, 0, 0, 0, 0, 0, 0, 0, 0, 0, 0, 0, 0, 0, 0, 0, 0, 0, 0, 0, 0, 0, 0, 0, 0, 0, 0, 0, 0, 0, 0, 0, 0, 0, 0, 0, 0, 0, 0, 0, 0, 0, 0, 0, 0, 0, 0, 0, 0, 0, 0, 0, 0, 0, 0, 0, 0, 0, 0, 0, 0, 0, 0, 0, 0, 0, 0, 0, 0, 0, 0, 0, 0, 0, 0, 0, 0, 0, 0, 0, 0, 0, 0, 0, 0, 0, 0, 0, 0, 0, 0, 0, 0, 0, 0, 0, 0, 0, 0, 0, 0, 0, 0, 0, 0, 0, 0, 0, 0, 0, 0, 0, 0, 0, 0, 0, 0, 0, 0, 0, 0, 0, 0, 0, 0, 0, 0, 0, 0, 0, 0, 0, 0, 0, 0, 0, 0, 0, 0, 0, 0, 0, 0, 0, 0, 0, 0, 0, 0, 0, 0, 0, 0, 0, 0, 0, 0, 0, 0, 0, 0, 0, 0, 0, 0, 0, 0, 0, 0, 0, 0, 0, 0, 0, 0, 0, 0, 0, 0, 0, 0, 0, 0, 0, 0, 0, 0, 0, 0, 0, 0, 0, 0, 0, 0, 0, 0, 0, 0, 0, 0, 0, 0, 0, 0, 0, 0, 0, 0, 0, 0, 0, 0, 0, 0, 0, 0, 0, 0, 0, 0, 0, 0, 0, 0, 0, 0, 0, 0, 0, 0, 0, 0, 0, 0, 0, 0, 0, 0, 0, 0, 0, 0, 0, 0, 0, 0, 0, 0, 0, 0, 0, 0, 0, 0, 0, 0, 0, 0, 0, 0, 0, 0, 0, 0, 0, 0, 0, 0, 0, 0, 0, 0, 0, 0, 0, 0, 0, 0, 0, 0, 0, 0, 0, 0, 0, 0, 0, 0, 0, 0, 0, 0, 0, 0, 0, 0, 0, 0, 0, 0, 0, 0, 0, 0, 0, 0, 0, 0, 0, 0, 0, 0, 0, 0, 0, 0, 0, 0, 0, 0, 0, 0, 0, 0, 0, 0, 0, 0, 0, 0, 0, 0, 0, 0, 0, 0, 0, 0, 0, 0, 0])
_k = set([(0, 2), (0, 43), (1, 3), (1, 50), (2, 58), (3, 51), (4, 11), (4, 16), (5, 6), (5, 15), (6, 8), (7, 9), (7, 46), (8, 9), (10, 12), (10, 47), (11, 13), (12, 13), (14, 15), (14, 55), (16, 17), (17, 54), (18, 19), (18, 27), (18, 257), (19, 22), (19, 70), (20, 21), (20, 24), (20, 33), (20, 268), (21, 25), (21, 67), (21, 268), (22, 23), (22, 71), (23, 28), (23, 255), (24, 25), (24, 31), (24, 271), (25, 74), (25, 271), (26, 27), (26, 29), (26, 75), (27, 256), (28, 29), (28, 264), (29, 82), (30, 31), (30, 32), (30, 79), (30, 270), (31, 33), (31, 270), (32, 33), (32, 78), (32, 269), (33, 269), (34, 62), (35, 66), (36, 37), (36, 41), (37, 38), (38, 39), (39, 40), (40, 59), (41, 42), (42, 63), (43, 44), (44, 45), (45, 46), (47, 48), (48, 49), (49, 50), (51, 52), (52, 53), (53, 54), (55, 56), (56, 57), (57, 58), (59, 60), (60, 61), (61, 62), (63, 64), (64, 65), (65, 66), (67, 68), (68, 69), (69, 70), (71, 72), (72, 73), (73, 74), (75, 76), (76, 77), (77, 78), (79, 80), (80, 81), (81, 82), (142, 156), (142, 176), (156, 199), (160, 180), (160, 207), (162, 178), (162, 205), (171, 172), (171, 181), (172, 207), (176, 178), (179, 185), (179, 195), (180, 197), (181, 198), (182, 196), (182, 201), (185, 206), (195, 196), (197, 198), (199, 200), (200, 205), (201, 202), (202, 206), (219, 220), (219, 228), (220, 223), (223, 224), (224, 231), (227, 228), (227, 232), (231, 232), (255, 261), (256, 263), (257, 258), (258, 259), (259, 267), (260, 261), (260, 273), (262, 263), (262, 274), (264, 265), (265, 266), (266, 272), (267, 268), (268, 269), (269, 274), (270, 271), (270, 272), (271, 273), (275, 277), (275, 345), (276, 277), (276, 284), (278, 280), (278, 282), (279, 280), (279, 347), (281, 283), (281, 381), (282, 283), (284, 286), (285, 286), (285, 359), (287, 289), (287, 321), (288, 289), (288, 290), (290, 292), (291, 292), (291, 317), (293, 295), (293, 315), (294, 295), (294, 296), (296, 298), (297, 298), (297, 311), (299, 301), (299, 333), (300, 301), (300, 302), (302, 304), (303, 304), (303, 329), (305, 307), (305, 327), (306, 307), (306, 308), (308, 310), (309, 310), (309, 323), (311, 313), (312, 313), (312, 314), (314, 316), (315, 316), (317, 319), (318, 319), (318, 320), (320, 322), (321, 322), (323, 325), (324, 325), (324, 326), (326, 328), (327, 328), (329, 331), (330, 331), (330, 332), (332, 334), (333, 334), (335, 337), (335, 394), (336, 337), (336, 368), (338, 340), (338, 366), (339, 340), (339, 341), (341, 343), (342, 343), (342, 362), (344, 346), (344, 360), (345, 346), (347, 349), (348, 349), (348, 380), (350, 352), (350, 378), (351, 352), (351, 353), (353, 355), (354, 355), (354, 374), (356, 358), (356, 372), (357, 358), (357, 383), (359, 361), (360, 361), (362, 364), (363, 364), (363, 365), (365, 367), (366, 367), (368, 370), (369, 370), (369, 390), (371, 373), (371, 387), (372, 373), (374, 376), (375, 376), (375, 377), (377, 379), (378, 379), (380, 382), (381, 382), (383, 385), (384, 385), (384, 386), (386, 389), (387, 389), (390, 392), (391, 392), (391, 393), (393, 395), (394, 395), (396, 399), (396, 415), (397, 398), (397, 414), (398, 400), (399, 401), (400, 407), (401, 406), (402, 405), (402, 413), (403, 404), (403, 412), (404, 406), (405, 407), (408, 411), (408, 419), (409, 410), (409, 418), (410, 412), (411, 413), (414, 417), (415, 416), (416, 418), (417, 419), (420, 423), (420, 439), (421, 422), (421, 438), (422, 424), (423, 425), (424, 431), (425, 430), (426, 429), (426, 437), (427, 428), (427, 436), (428, 430), (429, 431), (432, 435), (432, 443), (433, 434), (433, 442), (434, 436), (435, 437), (438, 441), (439, 440), (440, 442), (441, 443), (444, 447), (444, 463), (445, 446), (445, 462), (446, 448), (447, 449), (448, 455), (449, 454), (450, 453), (450, 461), (451, 452), (451, 460), (452, 454), (453, 455), (456, 459), (456, 467), (457, 458), (457, 466), (458, 460), (459, 461), (462, 465), (463, 464), (464, 466), (465, 467), (468, 471), (468, 487), (469, 470), (469, 486), (470, 472), (471, 473), (472, 479), (473, 478), (474, 477), (474, 485), (475, 476), (475, 484), (476, 478), (477, 479), (480, 483), (480, 491), (481, 482), (481, 490), (482, 484), (483, 485), (486, 489), (487, 488), (488, 490), (489, 491), (492, 495), (492, 511), (493, 494), (493, 510), (494, 496), (495, 497), (496, 503), (497, 502), (498, 501), (498, 509), (499, 500), (499, 508), (500, 502), (501, 503), (504, 507), (504, 515), (505, 506), (505, 514), (506, 508), (507, 509), (510, 513), (511, 512), (512, 514), (513, 515)])
me_4gtn_katana.attributes.new('sharp_edge', 'BOOLEAN', 'EDGE').data.foreach_set('value', [ (min(e.vertices), max(e.vertices)) in _k for e in me_4gtn_katana.edges])
_uv = me_4gtn_katana.uv_layers.new(name='UVMap')
_uv.uv.foreach_set('vector', [0.3034, 0.9342, 0.3026, 0.9313, 0.3026, 0.91, 0.3063, 0.909, 0.3087, 0.9108, 0.3087, 0.9419, 0.3087, 0.9419, 0.3087, 0.9108, 0.2892, 0.9268, 0.2892, 0.9268, 0.3069, 0.9427, 0.3069, 0.9427, 0.2875, 0.8956, 0.2875, 0.9228, 0.2875, 0.9228, 0.2875, 0.8956, 0.9323, 0.687, 0.9151, 0.6737, 0.9323, 0.6581, 0.9358, 0.6609, 0.9361, 0.6849, 0.9323, 0.6849, 0.9323, 0.6614, 0.8993, 0.661, 0.8992, 0.6851, 0.903, 0.6849, 0.903, 0.6614, 0.9323, 0.6581, 0.9091, 0.6669, 0.9047, 0.6583, 0.9323, 0.6581, 0.9151, 0.6737, 0.9091, 0.6669, 0.9047, 0.6583, 0.9323, 0.6581, 0.9323, 0.6501, 0.903, 0.6501, 0.9121, 0.7103, 0.9151, 0.7085, 0.9091, 0.7017, 0.9057, 0.7031, 0.9057, 0.7031, 0.9091, 0.7017, 0.9047, 0.693, 0.9009, 0.6938, 0.9009, 0.6938, 0.9047, 0.693, 0.903, 0.6849, 0.8992, 0.6851, 0.9121, 0.7103, 0.9151, 0.7085, 0.9323, 0.7218, 0.9361, 0.7297, 0.9323, 0.6581, 0.9047, 0.6583, 0.903, 0.6501, 0.9323, 0.6501, 0.9091, 0.6669, 0.9323, 0.6581, 0.9047, 0.6583, 0.9151, 0.6737, 0.9323, 0.6581, 0.9091, 0.6669, 0.9361, 0.6929, 0.9323, 0.6929, 0.9323, 0.6849, 0.9361, 0.6849, 0.9361, 0.6929, 0.9323, 0.6929, 0.9323, 0.7218, 0.9361, 0.7297, 0.9323, 0.6266, 0.9323, 0.6501, 0.903, 0.6501, 0.903, 0.6266, 0.903, 0.6266, 0.903, 0.6501, 0.9323, 0.6501, 0.9323, 0.6266, 0.9323, 0.687, 0.9323, 0.6581, 0.9151, 0.6737, 0.2902, 0.9252, 0.2892, 0.9268, 0.2875, 0.9228, 0.2892, 0.9268, 0.2902, 0.9252, 0.2875, 0.9228, 0.3087, 0.9419, 0.3063, 0.9396, 0.3069, 0.9427, 0.3087, 0.9419, 0.3069, 0.9427, 0.3063, 0.9396, 0.2902, 0.8975, 0.2902, 0.9252, 0.2875, 0.9228, 0.2875, 0.8956, 0.2892, 0.9268, 0.2892, 0.9268, 0.2875, 0.9228, 0.2875, 0.9228, 0.2902, 0.8143, 0.2902, 0.7866, 0.2875, 0.7866, 0.2875, 0.8139, 0.3087, 0.9108, 0.3087, 0.9419, 0.3063, 0.9396, 0.3063, 0.909, 0.3034, 0.9342, 0.3011, 0.9314, 0.2954, 0.9259, 0.2902, 0.9252, 0.3069, 0.9427, 0.3069, 0.9427, 0.3087, 0.9419, 0.3087, 0.9419, 0.2902, 0.9252, 0.3063, 0.9396, 0.3069, 0.9427, 0.2892, 0.9268, 0.3063, 0.9396, 0.2902, 0.9252, 0.2892, 0.9268, 0.3069, 0.9427, 0.9323, 0.6929, 0.9361, 0.6929, 0.9361, 0.7297, 0.9323, 0.7218, 0.9323, 0.6929, 0.9361, 0.6929, 0.9361, 0.6849, 0.9323, 0.6849, 0.9151, 0.7085, 0.9121, 0.7103, 0.9361, 0.7297, 0.9323, 0.7218, 0.9047, 0.693, 0.9009, 0.6938, 0.8992, 0.6851, 0.903, 0.6849, 0.9091, 0.7017, 0.9057, 0.7031, 0.9009, 0.6938, 0.9047, 0.693, 0.9151, 0.7085, 0.9121, 0.7103, 0.9057, 0.7031, 0.9091, 0.7017, 0.903, 0.6614, 0.903, 0.6849, 0.8992, 0.6851, 0.8993, 0.661, 0.9323, 0.6614, 0.9323, 0.6849, 0.9361, 0.6849, 0.9358, 0.6609, 0.3087, 0.8177, 0.3087, 0.7866, 0.3063, 0.7866, 0.3063, 0.8172, 0.9323, 0.5675, 0.9323, 0.591, 0.9348, 0.5887, 0.9345, 0.5647, 0.9323, 0.591, 0.9323, 0.6145, 0.9351, 0.6128, 0.9348, 0.5887, 0.9323, 0.6145, 0.9323, 0.6379, 0.9355, 0.6368, 0.9351, 0.6128, 0.9323, 0.6379, 0.9323, 0.6614, 0.9358, 0.6609, 0.9355, 0.6368, 0.903, 0.5675, 0.903, 0.591, 0.8998, 0.5888, 0.8999, 0.5647, 0.903, 0.591, 0.903, 0.6145, 0.8996, 0.6129, 0.8998, 0.5888, 0.903, 0.6145, 0.903, 0.6379, 0.8995, 0.637, 0.8996, 0.6129, 0.903, 0.6379, 0.903, 0.6614, 0.8993, 0.661, 0.8995, 0.637, 0.903, 0.5327, 0.903, 0.5562, 0.9323, 0.5562, 0.9323, 0.5327, 0.903, 0.5562, 0.903, 0.5797, 0.9323, 0.5797, 0.9323, 0.5562, 0.903, 0.5797, 0.903, 0.6032, 0.9323, 0.6032, 0.9323, 0.5797, 0.903, 0.6032, 0.903, 0.6266, 0.9323, 0.6266, 0.9323, 0.6032, 0.9323, 0.5327, 0.9323, 0.5562, 0.903, 0.5562, 0.903, 0.5327, 0.9323, 0.5562, 0.9323, 0.5797, 0.903, 0.5797, 0.903, 0.5562, 0.9323, 0.5797, 0.9323, 0.6032, 0.903, 0.6032, 0.903, 0.5797, 0.9323, 0.6032, 0.9323, 0.6266, 0.903, 0.6266, 0.903, 0.6032, 0.8999, 0.5647, 0.8998, 0.5888, 0.903, 0.591, 0.903, 0.5675, 0.8998, 0.5888, 0.8996, 0.6129, 0.903, 0.6145, 0.903, 0.591, 0.8996, 0.6129, 0.8995, 0.637, 0.903, 0.6379, 0.903, 0.6145, 0.8995, 0.637, 0.8993, 0.661, 0.903, 0.6614, 0.903, 0.6379, 0.9345, 0.5647, 0.9348, 0.5887, 0.9323, 0.591, 0.9323, 0.5675, 0.9348, 0.5887, 0.9351, 0.6128, 0.9323, 0.6145, 0.9323, 0.591, 0.9351, 0.6128, 0.9355, 0.6368, 0.9323, 0.6379, 0.9323, 0.6145, 0.9355, 0.6368, 0.9358, 0.6609, 0.9323, 0.6614, 0.9323, 0.6379, 0.3087, 0.9419, 0.3087, 0.9108, 0.3063, 0.909, 0.3063, 0.9396, 0.3087, 0.9108, 0.3087, 0.8798, 0.3063, 0.8784, 0.3063, 0.909, 0.3087, 0.8798, 0.3087, 0.8487, 0.3063, 0.8478, 0.3063, 0.8784, 0.3087, 0.8487, 0.3087, 0.8177, 0.3063, 0.8172, 0.3063, 0.8478, 0.294, 0.8157, 0.294, 0.837, 0.294, 0.837, 0.294, 0.8157, 0.3045, 0.8179, 0.3025, 0.8203, 0.3025, 0.8428, 0.3063, 0.8478, 0.3047, 0.8161, 0.3025, 0.8128, 0.3025, 0.7904, 0.3063, 0.7866, 0.3048, 0.8465, 0.3025, 0.8428, 0.3025, 0.8203, 0.3063, 0.8172, 0.3087, 0.7866, 0.3087, 0.8177, 0.3063, 0.8172, 0.3063, 0.7866, 0.3087, 0.8177, 0.3087, 0.8487, 0.3063, 0.8478, 0.3063, 0.8172, 0.3087, 0.8487, 0.3087, 0.8798, 0.3063, 0.8784, 0.3063, 0.8478, 0.3087, 0.8798, 0.3087, 0.9108, 0.3063, 0.909, 0.3063, 0.8784, 0.2902, 0.9252, 0.2902, 0.8975, 0.2875, 0.8956, 0.2875, 0.9228, 0.2902, 0.8975, 0.2902, 0.8698, 0.2875, 0.8684, 0.2875, 0.8956, 0.2902, 0.8698, 0.2902, 0.8421, 0.2875, 0.8411, 0.2875, 0.8684, 0.2902, 0.8421, 0.2902, 0.8143, 0.2875, 0.8139, 0.2875, 0.8411, 0.2902, 0.7866, 0.2902, 0.8143, 0.2875, 0.8139, 0.2875, 0.7866, 0.2902, 0.8143, 0.2902, 0.8421, 0.2875, 0.8411, 0.2875, 0.8139, 0.2902, 0.8421, 0.2902, 0.8698, 0.2875, 0.8684, 0.2875, 0.8411, 0.2902, 0.8698, 0.2902, 0.8975, 0.2875, 0.8956, 0.2875, 0.8684, 0.2875, 0.7866, 0.2875, 0.8139, 0.2875, 0.8139, 0.2875, 0.7866, 0.2875, 0.8139, 0.2875, 0.8411, 0.2875, 0.8411, 0.2875, 0.8139, 0.2875, 0.8411, 0.2875, 0.8684, 0.2875, 0.8684, 0.2875, 0.8411, 0.2875, 0.8684, 0.2875, 0.8956, 0.2875, 0.8956, 0.2875, 0.8684, 0.3087, 0.7866, 0.3087, 0.8177, 0.3087, 0.8177, 0.3087, 0.7866, 0.3087, 0.8177, 0.3087, 0.8487, 0.3087, 0.8487, 0.3087, 0.8177, 0.3087, 0.8487, 0.3087, 0.8798, 0.3087, 0.8798, 0.3087, 0.8487, 0.3087, 0.8798, 0.3087, 0.9108, 0.3087, 0.9108, 0.3087, 0.8798, 0.3046, 0.7875, 0.3025, 0.7904, 0.3025, 0.8128, 0.3063, 0.8172, 0.3063, 0.7866, 0.294, 0.8442, 0.294, 0.8653, 0.294, 0.8653, 0.294, 0.8442, 0.2998, 0.8754, 0.2967, 0.8734, 0.2967, 0.8734, 0.2998, 0.8754, 0.2923, 0.8978, 0.294, 0.8966, 0.294, 0.8754, 0.2902, 0.8698, 0.1886, 0.8483, 0.1886, 0.8899, 0.1625, 0.8899, 0.1625, 0.8483, 0.2269, 0.8483, 0.2269, 0.8899, 0.2269, 0.8899, 0.2269, 0.8483, 0.1667, 0.8899, 0.1667, 0.8899, 0.1604, 0.8899, 0.1604, 0.8899, 0.1503, 0.8483, 0.1503, 0.8899, 0.1503, 0.8899, 0.1503, 0.8483, 0.1886, 0.8483, 0.1886, 0.8899, 0.2148, 0.8899, 0.2148, 0.8483, 0.1625, 0.8483, 0.1625, 0.8899, 0.1503, 0.8899, 0.1503, 0.8483, 0.1625, 0.8899, 0.1625, 0.8483, 0.1503, 0.8483, 0.1503, 0.8899, 0.2269, 0.8899, 0.2269, 0.8483, 0.2148, 0.8483, 0.2148, 0.8899, 0.2148, 0.8899, 0.2148, 0.8483, 0.2269, 0.8483, 0.2269, 0.8899, 0.2106, 0.8483, 0.2106, 0.8483, 0.2168, 0.8483, 0.2168, 0.8483, 0.1604, 0.8171, 0.1667, 0.8171, 0.1625, 0.8171, 0.1503, 0.8171, 0.1667, 0.9212, 0.1604, 0.9212, 0.1503, 0.9212, 0.1625, 0.9212, 0.1604, 0.9212, 0.1667, 0.9212, 0.1625, 0.9212, 0.1503, 0.9212, 0.1667, 0.8171, 0.1604, 0.8171, 0.1503, 0.8171, 0.1625, 0.8171, 0.2106, 0.9212, 0.2168, 0.9212, 0.2269, 0.9212, 0.2148, 0.9212, 0.2168, 0.8171, 0.2106, 0.8171, 0.2148, 0.8171, 0.2269, 0.8171, 0.2168, 0.9212, 0.2106, 0.9212, 0.2148, 0.9212, 0.2269, 0.9212, 0.2106, 0.8171, 0.2168, 0.8171, 0.2269, 0.8171, 0.2148, 0.8171, 0.1604, 0.8171, 0.1604, 0.8171, 0.1503, 0.8171, 0.1503, 0.8171, 0.1886, 0.8171, 0.1667, 0.8171, 0.1625, 0.8171, 0.1886, 0.8171, 0.2168, 0.8171, 0.2168, 0.8171, 0.2269, 0.8171, 0.2269, 0.8171, 0.1886, 0.8171, 0.2106, 0.8171, 0.2148, 0.8171, 0.1886, 0.8171, 0.1604, 0.9212, 0.1604, 0.9212, 0.1503, 0.9212, 0.1503, 0.9212, 0.1886, 0.9212, 0.1667, 0.9212, 0.1625, 0.9212, 0.1886, 0.9212, 0.2168, 0.9212, 0.2168, 0.9212, 0.2269, 0.9212, 0.2269, 0.9212, 0.1886, 0.9212, 0.2106, 0.9212, 0.2148, 0.9212, 0.1886, 0.9212, 0.1886, 0.8899, 0.1667, 0.8899, 0.1667, 0.8899, 0.1886, 0.8899, 0.2168, 0.8899, 0.2106, 0.8899, 0.2106, 0.8899, 0.2168, 0.8899, 0.1886, 0.8483, 0.2106, 0.8483, 0.2106, 0.8483, 0.1886, 0.8483, 0.1604, 0.8483, 0.1667, 0.8483, 0.1667, 0.8483, 0.1604, 0.8483, 0.1667, 0.8483, 0.1886, 0.8483, 0.1886, 0.8483, 0.1667, 0.8483, 0.2106, 0.8899, 0.1886, 0.8899, 0.1886, 0.8899, 0.2106, 0.8899, 0.1667, 0.9212, 0.1886, 0.9212, 0.1886, 0.9212, 0.1625, 0.9212, 0.2106, 0.9212, 0.1886, 0.9212, 0.1886, 0.9212, 0.2148, 0.9212, 0.1667, 0.8171, 0.1886, 0.8171, 0.1886, 0.8171, 0.1625, 0.8171, 0.2106, 0.8171, 0.1886, 0.8171, 0.1886, 0.8171, 0.2148, 0.8171, 0.1625, 0.8483, 0.1625, 0.8899, 0.1886, 0.8899, 0.1886, 0.8483, 0.2148, 0.8483, 0.2148, 0.8899, 0.1886, 0.8899, 0.1886, 0.8483, 0.4247, 0.8356, 0.418, 0.8369, 0.418, 0.8502, 0.4247, 0.8502, 0.4477, 0.831, 0.441, 0.8323, 0.441, 0.8502, 0.4477, 0.8502, 0.418, 0.8502, 0.418, 0.8369, 0.418, 0.8369, 0.418, 0.8502, 0.441, 0.8133, 0.4477, 0.8133, 0.4477, 0.8265, 0.441, 0.8279, 0.418, 0.8723, 0.4247, 0.8736, 0.4247, 0.8915, 0.418, 0.8915, 0.4477, 0.8546, 0.4477, 0.8546, 0.4477, 0.8738, 0.4477, 0.8738, 0.441, 0.8769, 0.4247, 0.8736, 0.4247, 0.8915, 0.441, 0.8915, 0.4247, 0.8736, 0.441, 0.8769, 0.441, 0.8915, 0.4247, 0.8915, 0.4477, 0.831, 0.4477, 0.831, 0.4477, 0.8502, 0.4477, 0.8502, 0.4247, 0.8133, 0.418, 0.8133, 0.418, 0.8325, 0.4247, 0.8311, 0.4247, 0.8546, 0.418, 0.8546, 0.418, 0.8679, 0.4247, 0.8692, 0.4477, 0.8783, 0.441, 0.8769, 0.441, 0.8915, 0.4477, 0.8915, 0.441, 0.8323, 0.4477, 0.831, 0.4477, 0.8502, 0.441, 0.8502, 0.4477, 0.8133, 0.4477, 0.8133, 0.4477, 0.8265, 0.4477, 0.8265, 0.418, 0.8325, 0.418, 0.8133, 0.418, 0.8133, 0.418, 0.8325, 0.4477, 0.8546, 0.441, 0.8546, 0.441, 0.8725, 0.4477, 0.8738, 0.441, 0.8546, 0.4477, 0.8546, 0.4477, 0.8738, 0.441, 0.8725, 0.4247, 0.8356, 0.441, 0.8323, 0.441, 0.8502, 0.4247, 0.8502, 0.4247, 0.8736, 0.418, 0.8723, 0.418, 0.8915, 0.4247, 0.8915, 0.4477, 0.8783, 0.4477, 0.8783, 0.4477, 0.8915, 0.4477, 0.8915, 0.418, 0.8915, 0.418, 0.8723, 0.418, 0.8723, 0.418, 0.8915, 0.441, 0.8769, 0.4477, 0.8783, 0.4477, 0.8915, 0.441, 0.8915, 0.4247, 0.8133, 0.441, 0.8133, 0.441, 0.8279, 0.4247, 0.8311, 0.418, 0.8679, 0.418, 0.8546, 0.418, 0.8546, 0.418, 0.8679, 0.4477, 0.8133, 0.441, 0.8133, 0.441, 0.8279, 0.4477, 0.8265, 0.4247, 0.8546, 0.441, 0.8546, 0.441, 0.8725, 0.4247, 0.8692, 0.441, 0.8133, 0.4247, 0.8133, 0.4247, 0.8311, 0.441, 0.8279, 0.441, 0.8323, 0.4247, 0.8356, 0.4247, 0.8502, 0.441, 0.8502, 0.441, 0.8546, 0.4247, 0.8546, 0.4247, 0.8692, 0.441, 0.8725, 0.418, 0.8133, 0.4247, 0.8133, 0.4247, 0.8311, 0.418, 0.8325, 0.418, 0.8369, 0.4247, 0.8356, 0.4247, 0.8502, 0.418, 0.8502, 0.418, 0.8546, 0.4247, 0.8546, 0.4247, 0.8692, 0.418, 0.8679, 0.4247, 0.8814, 0.418, 0.8814, 0.4194, 0.8836, 0.4252, 0.8836, 0.418, 0.8057, 0.4247, 0.8043, 0.4252, 0.802, 0.4194, 0.8032, 0.4477, 0.847, 0.4477, 0.847, 0.4464, 0.8445, 0.4464, 0.8445, 0.4477, 0.8814, 0.4477, 0.8814, 0.4464, 0.8836, 0.4464, 0.8836, 0.4477, 0.7997, 0.4477, 0.7997, 0.4464, 0.7978, 0.4464, 0.7978, 0.4477, 0.847, 0.441, 0.8457, 0.4405, 0.8433, 0.4464, 0.8445, 0.441, 0.8814, 0.4477, 0.8814, 0.4464, 0.8836, 0.4405, 0.8836, 0.4477, 0.7997, 0.441, 0.8011, 0.4405, 0.799, 0.4464, 0.7978, 0.418, 0.8411, 0.4247, 0.8424, 0.4252, 0.8403, 0.4194, 0.8391, 0.418, 0.8411, 0.418, 0.8411, 0.4194, 0.8391, 0.4194, 0.8391, 0.418, 0.8814, 0.418, 0.8814, 0.4194, 0.8836, 0.4194, 0.8836, 0.418, 0.8057, 0.418, 0.8057, 0.4194, 0.8032, 0.4194, 0.8032, 0.441, 0.8011, 0.4477, 0.7997, 0.4464, 0.7978, 0.4405, 0.799, 0.4477, 0.8814, 0.441, 0.8814, 0.4405, 0.8836, 0.4464, 0.8836, 0.441, 0.8457, 0.4477, 0.847, 0.4464, 0.8445, 0.4405, 0.8433, 0.441, 0.8011, 0.4247, 0.8043, 0.4252, 0.802, 0.4405, 0.799, 0.4247, 0.8814, 0.441, 0.8814, 0.4405, 0.8836, 0.4252, 0.8836, 0.441, 0.8457, 0.4247, 0.8424, 0.4252, 0.8403, 0.4405, 0.8433, 0.4247, 0.8043, 0.441, 0.8011, 0.4405, 0.799, 0.4252, 0.802, 0.441, 0.8814, 0.4247, 0.8814, 0.4252, 0.8836, 0.4405, 0.8836, 0.4247, 0.8424, 0.441, 0.8457, 0.4405, 0.8433, 0.4252, 0.8403, 0.4247, 0.8043, 0.418, 0.8057, 0.4194, 0.8032, 0.4252, 0.802, 0.418, 0.8814, 0.4247, 0.8814, 0.4252, 0.8836, 0.4194, 0.8836, 0.4247, 0.8424, 0.418, 0.8411, 0.4194, 0.8391, 0.4252, 0.8403, 0.4247, 0.8133, 0.418, 0.8133, 0.4194, 0.8111, 0.4252, 0.8111, 0.418, 0.8133, 0.4247, 0.8133, 0.4252, 0.8111, 0.4194, 0.8111, 0.441, 0.8133, 0.4477, 0.8133, 0.4464, 0.8111, 0.4405, 0.8111, 0.4477, 0.8133, 0.441, 0.8133, 0.4405, 0.8111, 0.4464, 0.8111, 0.418, 0.8133, 0.418, 0.8133, 0.4194, 0.8111, 0.4194, 0.8111, 0.4247, 0.8133, 0.441, 0.8133, 0.4405, 0.8111, 0.4252, 0.8111, 0.4477, 0.8133, 0.4477, 0.8133, 0.4464, 0.8111, 0.4464, 0.8111, 0.441, 0.8133, 0.4247, 0.8133, 0.4252, 0.8111, 0.4405, 0.8111, 0.418, 0.8234, 0.4247, 0.8234, 0.4252, 0.8211, 0.4194, 0.8211, 0.4247, 0.8624, 0.418, 0.8637, 0.4194, 0.8657, 0.4252, 0.8645, 0.4477, 0.9051, 0.4477, 0.9051, 0.4464, 0.907, 0.4464, 0.907, 0.4477, 0.8234, 0.4477, 0.8234, 0.4464, 0.8211, 0.4464, 0.8211, 0.4477, 0.8578, 0.4477, 0.8578, 0.4464, 0.8603, 0.4464, 0.8603, 0.441, 0.9037, 0.4477, 0.9051, 0.4464, 0.907, 0.4405, 0.9058, 0.4477, 0.8234, 0.441, 0.8234, 0.4405, 0.8211, 0.4464, 0.8211, 0.441, 0.8591, 0.4477, 0.8578, 0.4464, 0.8603, 0.4405, 0.8615, 0.4247, 0.9005, 0.418, 0.8991, 0.4194, 0.9016, 0.4252, 0.9028, 0.418, 0.8991, 0.418, 0.8991, 0.4194, 0.9016, 0.4194, 0.9016, 0.418, 0.8234, 0.418, 0.8234, 0.4194, 0.8211, 0.4194, 0.8211, 0.418, 0.8637, 0.418, 0.8637, 0.4194, 0.8657, 0.4194, 0.8657, 0.4477, 0.8578, 0.441, 0.8591, 0.4405, 0.8615, 0.4464, 0.8603, 0.441, 0.8234, 0.4477, 0.8234, 0.4464, 0.8211, 0.4405, 0.8211, 0.4477, 0.9051, 0.441, 0.9037, 0.4405, 0.9058, 0.4464, 0.907, 0.4247, 0.8624, 0.441, 0.8591, 0.4405, 0.8615, 0.4252, 0.8645, 0.441, 0.8234, 0.4247, 0.8234, 0.4252, 0.8211, 0.4405, 0.8211, 0.4247, 0.9005, 0.441, 0.9037, 0.4405, 0.9058, 0.4252, 0.9028, 0.441, 0.8591, 0.4247, 0.8624, 0.4252, 0.8645, 0.4405, 0.8615, 0.4247, 0.8234, 0.441, 0.8234, 0.4405, 0.8211, 0.4252, 0.8211, 0.441, 0.9037, 0.4247, 0.9005, 0.4252, 0.9028, 0.4405, 0.9058, 0.418, 0.8637, 0.4247, 0.8624, 0.4252, 0.8645, 0.4194, 0.8657, 0.4247, 0.8234, 0.418, 0.8234, 0.4194, 0.8211, 0.4252, 0.8211, 0.418, 0.8991, 0.4247, 0.9005, 0.4252, 0.9028, 0.4194, 0.9016, 0.2148, 0.8483, 0.2148, 0.8899, 0.1625, 0.8899, 0.1625, 0.8483, 0.2269, 0.8483, 0.2269, 0.8899, 0.2269, 0.8899, 0.2269, 0.8483, 0.1667, 0.8899, 0.1667, 0.8899, 0.1604, 0.8899, 0.1604, 0.8899, 0.1503, 0.8483, 0.1503, 0.8899, 0.1503, 0.8899, 0.1503, 0.8483, 0.1625, 0.8483, 0.1625, 0.8899, 0.2148, 0.8899, 0.2148, 0.8483, 0.1625, 0.8483, 0.1625, 0.8899, 0.1503, 0.8899, 0.1503, 0.8483, 0.1625, 0.8899, 0.1625, 0.8483, 0.1503, 0.8483, 0.1503, 0.8899, 0.2269, 0.8899, 0.2269, 0.8483, 0.2148, 0.8483, 0.2148, 0.8899, 0.2148, 0.8899, 0.2148, 0.8483, 0.2269, 0.8483, 0.2269, 0.8899, 0.2106, 0.8483, 0.2106, 0.8483, 0.2168, 0.8483, 0.1604, 0.8171, 0.1667, 0.8171, 0.1625, 0.8171, 0.1503, 0.8171, 0.1667, 0.9212, 0.1604, 0.9212, 0.1503, 0.9212, 0.1625, 0.9212, 0.1604, 0.9212, 0.1667, 0.9212, 0.1625, 0.9212, 0.1503, 0.9212, 0.1667, 0.8171, 0.1604, 0.8171, 0.1503, 0.8171, 0.1625, 0.8171, 0.2106, 0.9212, 0.2168, 0.9212, 0.2269, 0.9212, 0.2148, 0.9212, 0.2168, 0.8171, 0.2106, 0.8171, 0.2148, 0.8171, 0.2269, 0.8171, 0.2168, 0.9212, 0.2106, 0.9212, 0.2148, 0.9212, 0.2269, 0.9212, 0.2106, 0.8171, 0.2168, 0.8171, 0.2269, 0.8171, 0.2148, 0.8171, 0.1604, 0.8171, 0.1604, 0.8171, 0.1503, 0.8171, 0.1503, 0.8171, 0.2106, 0.8171, 0.1667, 0.8171, 0.1625, 0.8171, 0.2148, 0.8171, 0.2168, 0.8171, 0.2168, 0.8171, 0.2269, 0.8171, 0.2269, 0.8171, 0.1667, 0.8171, 0.2106, 0.8171, 0.2148, 0.8171, 0.1625, 0.8171, 0.1604, 0.9212, 0.1604, 0.9212, 0.1503, 0.9212, 0.1503, 0.9212, 0.2106, 0.9212, 0.1667, 0.9212, 0.1625, 0.9212, 0.2148, 0.9212, 0.2168, 0.9212, 0.2168, 0.9212, 0.2269, 0.9212, 0.2269, 0.9212, 0.1667, 0.9212, 0.2106, 0.9212, 0.2148, 0.9212, 0.1625, 0.9212, 0.2106, 0.8899, 0.1667, 0.8899, 0.1667, 0.8899, 0.2106, 0.8899, 0.2168, 0.8899, 0.2106, 0.8899, 0.2106, 0.8899, 0.2168, 0.8899, 0.1667, 0.8483, 0.2106, 0.8483, 0.2106, 0.8483, 0.1667, 0.8483, 0.1604, 0.8483, 0.1667, 0.8483, 0.1667, 0.8483, 0.1667, 0.8483, 0.2106, 0.8483, 0.2106, 0.8483, 0.1667, 0.8483, 0.2106, 0.8483, 0.2106, 0.8483, 0.2168, 0.8483, 0.1604, 0.8483, 0.1667, 0.8483, 0.1667, 0.8483, 0.1667, 0.8483, 0.2106, 0.8483, 0.2106, 0.8483, 0.1667, 0.8483, 0.2106, 0.8483, 0.2106, 0.8483, 0.2168, 0.8483, 0.2168, 0.8483, 0.1604, 0.8483, 0.1604, 0.8483, 0.1667, 0.8483, 0.1667, 0.8483, 0.2995, 0.7868, 0.297, 0.7863, 0.297, 0.7863, 0.2995, 0.7868, 0.2996, 0.8457, 0.2969, 0.8442, 0.2969, 0.8442, 0.2996, 0.8457, 0.305, 0.9073, 0.2997, 0.9022, 0.2968, 0.9001, 0.2902, 0.8975, 0.3048, 0.8465, 0.2995, 0.8434, 0.2969, 0.8425, 0.2902, 0.8421, 0.3025, 0.8713, 0.3025, 0.849, 0.3025, 0.849, 0.3025, 0.8713, 0.3025, 0.8115, 0.3025, 0.789, 0.3025, 0.789, 0.3025, 0.8115, 0.3044, 0.8785, 0.3025, 0.8802, 0.3025, 0.9025, 0.3063, 0.909, 0.294, 0.7802, 0.294, 0.7589, 0.294, 0.7589, 0.294, 0.7802, 0.2921, 0.8418, 0.2969, 0.8425, 0.2995, 0.8434, 0.3063, 0.8478, 0.2969, 0.8112, 0.2995, 0.8121, 0.2995, 0.8121, 0.2969, 0.8112, 0.2923, 0.8978, 0.2968, 0.9001, 0.2997, 0.9022, 0.3063, 0.909, 0.2968, 0.8689, 0.2997, 0.8709, 0.2997, 0.8709, 0.2968, 0.8689, 0.305, 0.9073, 0.3025, 0.9025, 0.3025, 0.8802, 0.3063, 0.8784, 0.2918, 0.8155, 0.297, 0.8176, 0.2995, 0.818, 0.3063, 0.8172, 0.2921, 0.8418, 0.294, 0.8399, 0.294, 0.8185, 0.2902, 0.8143, 0.2916, 0.8713, 0.2969, 0.8755, 0.2996, 0.877, 0.3063, 0.8784, 0.3047, 0.8161, 0.2995, 0.814, 0.297, 0.8135, 0.2902, 0.8143, 0.3046, 0.7875, 0.2995, 0.7887, 0.297, 0.7886, 0.2902, 0.7866, 0.3025, 0.7591, 0.3025, 0.7816, 0.3025, 0.7816, 0.3025, 0.7591, 0.2995, 0.7827, 0.297, 0.7823, 0.297, 0.7823, 0.2995, 0.7827, 0.2995, 0.8162, 0.2969, 0.8153, 0.2969, 0.8153, 0.2995, 0.8162, 0.3049, 0.8769, 0.2996, 0.8728, 0.2969, 0.8713, 0.2902, 0.8698, 0.3025, 0.8414, 0.3025, 0.819, 0.3025, 0.819, 0.3025, 0.8414, 0.3044, 0.8482, 0.3025, 0.8502, 0.3025, 0.8726, 0.3063, 0.8784, 0.297, 0.7574, 0.2995, 0.7574, 0.2995, 0.7574, 0.297, 0.7574, 0.2919, 0.7875, 0.294, 0.7902, 0.294, 0.8115, 0.2902, 0.8143, 0.2922, 0.8698, 0.2969, 0.8713, 0.2996, 0.8728, 0.3063, 0.8784, 0.2969, 0.8401, 0.2996, 0.8415, 0.2996, 0.8415, 0.2969, 0.8401, 0.3049, 0.8769, 0.3025, 0.8726, 0.3025, 0.8502, 0.3063, 0.8478, 0.292, 0.8137, 0.294, 0.8115, 0.294, 0.7902, 0.2902, 0.7866, 0.2917, 0.8434, 0.2969, 0.8465, 0.2995, 0.8475, 0.3063, 0.8478, 0.292, 0.8137, 0.297, 0.8135, 0.2995, 0.814, 0.3063, 0.8172, 0.2919, 0.7875, 0.297, 0.7886, 0.2995, 0.7887, 0.3046, 0.7875, 0.3063, 0.7866, 0.3045, 0.8179, 0.2995, 0.818, 0.297, 0.8176, 0.2902, 0.8143, 0.2918, 0.8155, 0.294, 0.8185, 0.294, 0.8399, 0.2902, 0.8421, 0.3044, 0.8482, 0.2995, 0.8475, 0.2969, 0.8465, 0.2902, 0.8421, 0.2917, 0.8434, 0.294, 0.847, 0.294, 0.8683, 0.2902, 0.8698, 0.3044, 0.8785, 0.2996, 0.877, 0.2969, 0.8755, 0.2902, 0.8698, 0.2916, 0.8713, 0.294, 0.8754, 0.294, 0.8966, 0.2902, 0.8975, 0.2954, 0.8946, 0.3011, 0.9001, 0.3011, 0.9001, 0.2954, 0.8946, 0.2915, 0.8994, 0.2939, 0.905, 0.2939, 0.9222, 0.2902, 0.9252, 0.2911, 0.925, 0.2939, 0.9222, 0.2939, 0.905, 0.2902, 0.8975, 0.3026, 0.9, 0.3026, 0.8788, 0.3026, 0.8788, 0.3026, 0.9, 0.3043, 0.9087, 0.3026, 0.91, 0.3026, 0.9313, 0.3063, 0.9396, 0.294, 0.7873, 0.294, 0.8087, 0.294, 0.8087, 0.294, 0.7873, 0.2915, 0.8994, 0.2967, 0.9047, 0.2998, 0.9067, 0.3063, 0.909, 0.2922, 0.8698, 0.294, 0.8683, 0.294, 0.847, 0.2902, 0.8421, 0.3043, 0.9087, 0.2998, 0.9067, 0.2967, 0.9047, 0.2902, 0.8975, 0.2911, 0.925, 0.2954, 0.9259, 0.3011, 0.9314, 0.3063, 0.9396, 0.2939, 0.9222, 0.2939, 0.9244, 0.2911, 0.925, 0.2939, 0.9244, 0.2939, 0.9264, 0.2911, 0.925, 0.2954, 0.9259, 0.294, 0.9245, 0.2911, 0.925, 0.294, 0.9245, 0.2926, 0.9232, 0.2911, 0.925, 0.3026, 0.9313, 0.3026, 0.932, 0.3034, 0.9342, 0.3026, 0.932, 0.3026, 0.9315, 0.3034, 0.9342, 0.3011, 0.9314, 0.3018, 0.932, 0.3034, 0.9342, 0.3018, 0.932, 0.3013, 0.9316, 0.3034, 0.9342, 0.297, 0.8176, 0.2948, 0.8172, 0.2918, 0.8155, 0.2948, 0.8172, 0.2938, 0.817, 0.2918, 0.8155, 0.294, 0.8399, 0.294, 0.8409, 0.2921, 0.8418, 0.294, 0.8409, 0.294, 0.8412, 0.2921, 0.8418, 0.2969, 0.8755, 0.2946, 0.8742, 0.2916, 0.8713, 0.2946, 0.8742, 0.2932, 0.8735, 0.2916, 0.8713, 0.294, 0.8966, 0.294, 0.8975, 0.2923, 0.8978, 0.294, 0.8975, 0.294, 0.8976, 0.2923, 0.8978, 0.2968, 0.9001, 0.2951, 0.8989, 0.2923, 0.8978, 0.2951, 0.8989, 0.2949, 0.8988, 0.2923, 0.8978, 0.294, 0.8754, 0.294, 0.8742, 0.2916, 0.8713, 0.294, 0.8742, 0.294, 0.8735, 0.2916, 0.8713, 0.2969, 0.8425, 0.295, 0.8418, 0.2921, 0.8418, 0.295, 0.8418, 0.2945, 0.8416, 0.2921, 0.8418, 0.294, 0.8185, 0.294, 0.8174, 0.2918, 0.8155, 0.294, 0.8174, 0.294, 0.8169, 0.2918, 0.8155, 0.2997, 0.9022, 0.302, 0.9038, 0.305, 0.9073, 0.302, 0.9038, 0.3035, 0.9049, 0.305, 0.9073, 0.3025, 0.8802, 0.3025, 0.8792, 0.3044, 0.8785, 0.3025, 0.8792, 0.3025, 0.879, 0.3044, 0.8785, 0.2995, 0.8434, 0.3018, 0.8442, 0.3048, 0.8465, 0.3018, 0.8442, 0.303, 0.8446, 0.3048, 0.8465, 0.3025, 0.8203, 0.3025, 0.8191, 0.3045, 0.8179, 0.3025, 0.8191, 0.3025, 0.8187, 0.3045, 0.8179, 0.2995, 0.818, 0.3015, 0.8184, 0.3045, 0.8179, 0.3015, 0.8184, 0.3023, 0.8186, 0.3045, 0.8179, 0.3025, 0.8428, 0.3025, 0.844, 0.3048, 0.8465, 0.3025, 0.844, 0.3025, 0.8447, 0.3048, 0.8465, 0.2996, 0.877, 0.3015, 0.878, 0.3044, 0.8785, 0.3015, 0.878, 0.3018, 0.8782, 0.3044, 0.8785, 0.3025, 0.9025, 0.3025, 0.9039, 0.305, 0.9073, 0.3025, 0.9039, 0.3025, 0.9047, 0.305, 0.9073, 0.294, 0.8115, 0.294, 0.8125, 0.292, 0.8137, 0.294, 0.8125, 0.294, 0.8129, 0.292, 0.8137, 0.2969, 0.8465, 0.2947, 0.8457, 0.2917, 0.8434, 0.2947, 0.8457, 0.2935, 0.8452, 0.2917, 0.8434, 0.294, 0.8683, 0.294, 0.8692, 0.2922, 0.8698, 0.294, 0.8692, 0.294, 0.8694, 0.2922, 0.8698, 0.2967, 0.9047, 0.2945, 0.9032, 0.2915, 0.8994, 0.2945, 0.9032, 0.293, 0.9022, 0.2915, 0.8994, 0.2939, 0.905, 0.2939, 0.9032, 0.2915, 0.8994, 0.2939, 0.9032, 0.2939, 0.9021, 0.2915, 0.8994, 0.2969, 0.8713, 0.2951, 0.8704, 0.2922, 0.8698, 0.2951, 0.8704, 0.2947, 0.8702, 0.2922, 0.8698, 0.294, 0.847, 0.294, 0.8458, 0.2917, 0.8434, 0.294, 0.8458, 0.294, 0.8452, 0.2917, 0.8434, 0.297, 0.8135, 0.295, 0.8132, 0.292, 0.8137, 0.295, 0.8132, 0.2943, 0.8131, 0.292, 0.8137, 0.3026, 0.91, 0.3026, 0.9091, 0.3043, 0.9087, 0.3026, 0.9091, 0.3026, 0.909, 0.3043, 0.9087, 0.2996, 0.8728, 0.3019, 0.874, 0.3049, 0.8769, 0.3019, 0.874, 0.3033, 0.8747, 0.3049, 0.8769, 0.3025, 0.8502, 0.3025, 0.8491, 0.3044, 0.8482, 0.3025, 0.8491, 0.3025, 0.8488, 0.3044, 0.8482, 0.2995, 0.814, 0.3017, 0.8143, 0.3047, 0.8161, 0.3017, 0.8143, 0.3028, 0.8145, 0.3047, 0.8161, 0.3025, 0.8128, 0.3025, 0.814, 0.3047, 0.8161, 0.3025, 0.814, 0.3025, 0.8146, 0.3047, 0.8161, 0.2995, 0.8475, 0.3015, 0.8482, 0.3044, 0.8482, 0.3015, 0.8482, 0.302, 0.8484, 0.3044, 0.8482, 0.3025, 0.8726, 0.3025, 0.8739, 0.3049, 0.8769, 0.3025, 0.8739, 0.3025, 0.8747, 0.3049, 0.8769, 0.2998, 0.9067, 0.3015, 0.9078, 0.3043, 0.9087, 0.3015, 0.9078, 0.3017, 0.9079, 0.3043, 0.9087, 0.294, 0.7902, 0.294, 0.7891, 0.2919, 0.7875, 0.294, 0.7891, 0.294, 0.7886, 0.2919, 0.7875, 0.2995, 0.7887, 0.3016, 0.7887, 0.3046, 0.7875, 0.3016, 0.7887, 0.3025, 0.7887, 0.3046, 0.7875, 0.3025, 0.7904, 0.3025, 0.7892, 0.3046, 0.7875, 0.3025, 0.7892, 0.3025, 0.7887, 0.3046, 0.7875, 0.297, 0.7886, 0.2949, 0.7886, 0.2919, 0.7875, 0.2949, 0.7886, 0.294, 0.7886, 0.2919, 0.7875, 0.2995, 0.7574, 0.2995, 0.7574, 0.3025, 0.7575, 0.3025, 0.7575, 0.3025, 0.7575, 0.3025, 0.7575, 0.3025, 0.7591, 0.3025, 0.7591, 0.2995, 0.7827, 0.2995, 0.7827, 0.3025, 0.7832, 0.3025, 0.7832, 0.3025, 0.7832, 0.3025, 0.7832, 0.3025, 0.7816, 0.3025, 0.7816, 0.294, 0.7802, 0.294, 0.7802, 0.294, 0.7818, 0.294, 0.7818, 0.294, 0.7818, 0.294, 0.7818, 0.297, 0.7823, 0.297, 0.7823, 0.297, 0.7574, 0.297, 0.7574, 0.294, 0.7574, 0.294, 0.7574, 0.294, 0.7574, 0.294, 0.7574, 0.294, 0.7589, 0.294, 0.7589, 0.294, 0.8087, 0.294, 0.8087, 0.294, 0.8102, 0.294, 0.8102, 0.294, 0.8102, 0.294, 0.8102, 0.2969, 0.8112, 0.2969, 0.8112, 0.3025, 0.8115, 0.3025, 0.8115, 0.3025, 0.8132, 0.3025, 0.8132, 0.3025, 0.8132, 0.3025, 0.8132, 0.2995, 0.8121, 0.2995, 0.8121, 0.2995, 0.7868, 0.2995, 0.7868, 0.3025, 0.7874, 0.3025, 0.7874, 0.3025, 0.7874, 0.3025, 0.7874, 0.3025, 0.789, 0.3025, 0.789, 0.294, 0.7873, 0.294, 0.7873, 0.294, 0.7857, 0.294, 0.7857, 0.294, 0.7857, 0.294, 0.7857, 0.297, 0.7863, 0.297, 0.7863, 0.294, 0.837, 0.294, 0.837, 0.294, 0.8385, 0.294, 0.8385, 0.294, 0.8385, 0.294, 0.8385, 0.2969, 0.8401, 0.2969, 0.8401, 0.3025, 0.8414, 0.3025, 0.8414, 0.3025, 0.843, 0.3025, 0.843, 0.3025, 0.843, 0.3025, 0.843, 0.2996, 0.8415, 0.2996, 0.8415, 0.2995, 0.8162, 0.2995, 0.8162, 0.3025, 0.8173, 0.3025, 0.8173, 0.3025, 0.8173, 0.3025, 0.8173, 0.3025, 0.819, 0.3025, 0.819, 0.294, 0.8157, 0.294, 0.8157, 0.294, 0.8142, 0.294, 0.8142, 0.294, 0.8142, 0.294, 0.8142, 0.2969, 0.8153, 0.2969, 0.8153, 0.294, 0.8653, 0.294, 0.8653, 0.294, 0.8669, 0.294, 0.8669, 0.294, 0.8669, 0.294, 0.8669, 0.2968, 0.8689, 0.2968, 0.8689, 0.3025, 0.8713, 0.3025, 0.8713, 0.3025, 0.8729, 0.3025, 0.8729, 0.3025, 0.8729, 0.3025, 0.8729, 0.2997, 0.8709, 0.2997, 0.8709, 0.2996, 0.8457, 0.2996, 0.8457, 0.3025, 0.8473, 0.3025, 0.8473, 0.3025, 0.8473, 0.3025, 0.8473, 0.3025, 0.849, 0.3025, 0.849, 0.294, 0.8442, 0.294, 0.8442, 0.294, 0.8426, 0.294, 0.8426, 0.294, 0.8426, 0.294, 0.8426, 0.2969, 0.8442, 0.2969, 0.8442, 0.2939, 0.891, 0.2939, 0.891, 0.2939, 0.8932, 0.2939, 0.8932, 0.2939, 0.8932, 0.2939, 0.8932, 0.2954, 0.8946, 0.2954, 0.8946, 0.3026, 0.9, 0.3026, 0.9, 0.3026, 0.9016, 0.3026, 0.9016, 0.3026, 0.9016, 0.3026, 0.9016, 0.3011, 0.9001, 0.3011, 0.9001, 0.2998, 0.8754, 0.2998, 0.8754, 0.3026, 0.8773, 0.3026, 0.8773, 0.3026, 0.8773, 0.3026, 0.8773, 0.3026, 0.8788, 0.3026, 0.8788, 0.2939, 0.8738, 0.2939, 0.8738, 0.2939, 0.8716, 0.2939, 0.8716, 0.2939, 0.8716, 0.2939, 0.8716, 0.2967, 0.8734, 0.2967, 0.8734, 0.2939, 0.8738, 0.2939, 0.891, 0.2939, 0.891, 0.2939, 0.8738, 0.294, 0.7574, 0.294, 0.7574, 0.294, 0.7589, 0.294, 0.7589, 0.297, 0.7886, 0.297, 0.7886, 0.294, 0.7886, 0.294, 0.7886, 0.297, 0.7574, 0.297, 0.7574, 0.294, 0.7574, 0.294, 0.7574, 0.294, 0.813, 0.297, 0.8135, 0.297, 0.8135, 0.294, 0.813, 0.294, 0.7818, 0.294, 0.7818, 0.297, 0.7823, 0.297, 0.7823, 0.294, 0.8115, 0.294, 0.8115, 0.294, 0.813, 0.294, 0.813, 0.294, 0.7802, 0.294, 0.7802, 0.294, 0.7818, 0.294, 0.7818, 0.3025, 0.8145, 0.3025, 0.8128, 0.3025, 0.8128, 0.3025, 0.8145, 0.3025, 0.7832, 0.3025, 0.7832, 0.3025, 0.7816, 0.3025, 0.7816, 0.2995, 0.814, 0.2995, 0.814, 0.3025, 0.8145, 0.3025, 0.8145, 0.2995, 0.7827, 0.2995, 0.7827, 0.3025, 0.7832, 0.3025, 0.7832, 0.3025, 0.7887, 0.3025, 0.7904, 0.3025, 0.7904, 0.3025, 0.7887, 0.3025, 0.7575, 0.3025, 0.7575, 0.3025, 0.7591, 0.3025, 0.7591, 0.2995, 0.7887, 0.2995, 0.7887, 0.3025, 0.7887, 0.3025, 0.7887, 0.2995, 0.7574, 0.2995, 0.7574, 0.3025, 0.7575, 0.3025, 0.7575, 0.2995, 0.7887, 0.297, 0.7886, 0.297, 0.7886, 0.2995, 0.7887, 0.297, 0.7574, 0.2995, 0.7574, 0.2995, 0.7574, 0.297, 0.7574, 0.297, 0.8135, 0.2995, 0.814, 0.2995, 0.814, 0.297, 0.8135, 0.2995, 0.7827, 0.297, 0.7823, 0.297, 0.7823, 0.2995, 0.7827, 0.3025, 0.8128, 0.3025, 0.7904, 0.3025, 0.7904, 0.3025, 0.8128, 0.3025, 0.7591, 0.3025, 0.7816, 0.3025, 0.7816, 0.3025, 0.7591, 0.294, 0.7902, 0.294, 0.8115, 0.294, 0.8115, 0.294, 0.7902, 0.294, 0.7802, 0.294, 0.7589, 0.294, 0.7589, 0.294, 0.7802, 0.294, 0.817, 0.297, 0.8176, 0.297, 0.8176, 0.294, 0.817, 0.294, 0.7857, 0.294, 0.7857, 0.297, 0.7863, 0.297, 0.7863, 0.294, 0.8185, 0.294, 0.8185, 0.294, 0.817, 0.294, 0.817, 0.294, 0.7873, 0.294, 0.7873, 0.294, 0.7857, 0.294, 0.7857, 0.3025, 0.8186, 0.3025, 0.8203, 0.3025, 0.8203, 0.3025, 0.8186, 0.3025, 0.7874, 0.3025, 0.7874, 0.3025, 0.789, 0.3025, 0.789, 0.2995, 0.818, 0.2995, 0.818, 0.3025, 0.8186, 0.3025, 0.8186, 0.2995, 0.7868, 0.2995, 0.7868, 0.3025, 0.7874, 0.3025, 0.7874, 0.3025, 0.8444, 0.2995, 0.8434, 0.2995, 0.8434, 0.3025, 0.8444, 0.3025, 0.8132, 0.3025, 0.8132, 0.2995, 0.8121, 0.2995, 0.8121, 0.3025, 0.8428, 0.3025, 0.8428, 0.3025, 0.8444, 0.3025, 0.8444, 0.3025, 0.8115, 0.3025, 0.8115, 0.3025, 0.8132, 0.3025, 0.8132, 0.294, 0.8414, 0.2969, 0.8425, 0.2969, 0.8425, 0.294, 0.8414, 0.294, 0.8102, 0.294, 0.8102, 0.2969, 0.8112, 0.2969, 0.8112, 0.294, 0.8399, 0.294, 0.8399, 0.294, 0.8414, 0.294, 0.8414, 0.294, 0.8087, 0.294, 0.8087, 0.294, 0.8102, 0.294, 0.8102, 0.294, 0.8399, 0.294, 0.8185, 0.294, 0.8185, 0.294, 0.8399, 0.294, 0.7873, 0.294, 0.8087, 0.294, 0.8087, 0.294, 0.7873, 0.2995, 0.8434, 0.2969, 0.8425, 0.2969, 0.8425, 0.2995, 0.8434, 0.2969, 0.8112, 0.2995, 0.8121, 0.2995, 0.8121, 0.2969, 0.8112, 0.3025, 0.8203, 0.3025, 0.8428, 0.3025, 0.8428, 0.3025, 0.8203, 0.3025, 0.8115, 0.3025, 0.789, 0.3025, 0.789, 0.3025, 0.8115, 0.297, 0.8176, 0.2995, 0.818, 0.2995, 0.818, 0.297, 0.8176, 0.2995, 0.7868, 0.297, 0.7863, 0.297, 0.7863, 0.2995, 0.7868, 0.294, 0.8454, 0.2969, 0.8465, 0.2969, 0.8465, 0.294, 0.8454, 0.294, 0.8142, 0.294, 0.8142, 0.2969, 0.8153, 0.2969, 0.8153, 0.294, 0.847, 0.294, 0.847, 0.294, 0.8454, 0.294, 0.8454, 0.294, 0.8157, 0.294, 0.8157, 0.294, 0.8142, 0.294, 0.8142, 0.3025, 0.8486, 0.3025, 0.8502, 0.3025, 0.8502, 0.3025, 0.8486, 0.3025, 0.8173, 0.3025, 0.8173, 0.3025, 0.819, 0.3025, 0.819, 0.2995, 0.8475, 0.2995, 0.8475, 0.3025, 0.8486, 0.3025, 0.8486, 0.2995, 0.8162, 0.2995, 0.8162, 0.3025, 0.8173, 0.3025, 0.8173, 0.3025, 0.8743, 0.2996, 0.8728, 0.2996, 0.8728, 0.3025, 0.8743, 0.3025, 0.843, 0.3025, 0.843, 0.2996, 0.8415, 0.2996, 0.8415, 0.3025, 0.8726, 0.3025, 0.8726, 0.3025, 0.8743, 0.3025, 0.8743, 0.3025, 0.8414, 0.3025, 0.8414, 0.3025, 0.843, 0.3025, 0.843, 0.294, 0.8698, 0.2969, 0.8713, 0.2969, 0.8713, 0.294, 0.8698, 0.294, 0.8385, 0.294, 0.8385, 0.2969, 0.8401, 0.2969, 0.8401, 0.294, 0.8683, 0.294, 0.8683, 0.294, 0.8698, 0.294, 0.8698, 0.294, 0.837, 0.294, 0.837, 0.294, 0.8385, 0.294, 0.8385, 0.2996, 0.8728, 0.2969, 0.8713, 0.2969, 0.8713, 0.2996, 0.8728, 0.2969, 0.8401, 0.2996, 0.8415, 0.2996, 0.8415, 0.2969, 0.8401, 0.3025, 0.8502, 0.3025, 0.8726, 0.3025, 0.8726, 0.3025, 0.8502, 0.3025, 0.8414, 0.3025, 0.819, 0.3025, 0.819, 0.3025, 0.8414, 0.2969, 0.8465, 0.2995, 0.8475, 0.2995, 0.8475, 0.2969, 0.8465, 0.2995, 0.8162, 0.2969, 0.8153, 0.2969, 0.8153, 0.2995, 0.8162, 0.294, 0.8683, 0.294, 0.847, 0.294, 0.847, 0.294, 0.8683, 0.294, 0.8157, 0.294, 0.837, 0.294, 0.837, 0.294, 0.8157, 0.2939, 0.9222, 0.2939, 0.905, 0.2939, 0.905, 0.2939, 0.9222, 0.294, 0.8426, 0.294, 0.8426, 0.2969, 0.8442, 0.2969, 0.8442, 0.294, 0.8754, 0.294, 0.8754, 0.294, 0.8739, 0.294, 0.8739, 0.294, 0.8442, 0.294, 0.8442, 0.294, 0.8426, 0.294, 0.8426, 0.3025, 0.8786, 0.3025, 0.8802, 0.3025, 0.8802, 0.3025, 0.8786, 0.3025, 0.8473, 0.3025, 0.8473, 0.3025, 0.849, 0.3025, 0.849, 0.2996, 0.877, 0.2996, 0.877, 0.3025, 0.8786, 0.3025, 0.8786, 0.2996, 0.8457, 0.2996, 0.8457, 0.3025, 0.8473, 0.3025, 0.8473, 0.3025, 0.9042, 0.2997, 0.9022, 0.2997, 0.9022, 0.3025, 0.9042, 0.3025, 0.8729, 0.3025, 0.8729, 0.2997, 0.8709, 0.2997, 0.8709, 0.3025, 0.9025, 0.3025, 0.9025, 0.3025, 0.9042, 0.3025, 0.9042, 0.3025, 0.8713, 0.3025, 0.8713, 0.3025, 0.8729, 0.3025, 0.8729, 0.294, 0.8981, 0.2968, 0.9001, 0.2968, 0.9001, 0.294, 0.8981, 0.294, 0.8669, 0.294, 0.8669, 0.2968, 0.8689, 0.2968, 0.8689, 0.294, 0.8966, 0.294, 0.8966, 0.294, 0.8981, 0.294, 0.8981, 0.294, 0.8653, 0.294, 0.8653, 0.294, 0.8669, 0.294, 0.8669, 0.2997, 0.9022, 0.2968, 0.9001, 0.2968, 0.9001, 0.2997, 0.9022, 0.2968, 0.8689, 0.2997, 0.8709, 0.2997, 0.8709, 0.2968, 0.8689, 0.3025, 0.8802, 0.3025, 0.9025, 0.3025, 0.9025, 0.3025, 0.8802, 0.3025, 0.8713, 0.3025, 0.849, 0.3025, 0.849, 0.3025, 0.8713, 0.2969, 0.8755, 0.2996, 0.877, 0.2996, 0.877, 0.2969, 0.8755, 0.2996, 0.8457, 0.2969, 0.8442, 0.2969, 0.8442, 0.2996, 0.8457, 0.294, 0.8966, 0.294, 0.8754, 0.294, 0.8754, 0.294, 0.8966, 0.294, 0.8442, 0.294, 0.8653, 0.294, 0.8653, 0.294, 0.8442, 0.2939, 0.8738, 0.2939, 0.891, 0.2939, 0.891, 0.2939, 0.8738, 0.2939, 0.9028, 0.2967, 0.9047, 0.2967, 0.9047, 0.2939, 0.9028, 0.2939, 0.8716, 0.2939, 0.8716, 0.2967, 0.8734, 0.2967, 0.8734, 0.2939, 0.905, 0.2939, 0.905, 0.2939, 0.9028, 0.2939, 0.9028, 0.2939, 0.8738, 0.2939, 0.8738, 0.2939, 0.8716, 0.2939, 0.8716, 0.3026, 0.9085, 0.3026, 0.91, 0.3026, 0.91, 0.3026, 0.9085, 0.3026, 0.8773, 0.3026, 0.8773, 0.3026, 0.8788, 0.3026, 0.8788, 0.2998, 0.9067, 0.2998, 0.9067, 0.3026, 0.9085, 0.3026, 0.9085, 0.2998, 0.8754, 0.2998, 0.8754, 0.3026, 0.8773, 0.3026, 0.8773, 0.3026, 0.9328, 0.3011, 0.9314, 0.3011, 0.9314, 0.3026, 0.9328, 0.3026, 0.9016, 0.3026, 0.9016, 0.3011, 0.9001, 0.3011, 0.9001, 0.3026, 0.9313, 0.3026, 0.9313, 0.3026, 0.9328, 0.3026, 0.9328, 0.3026, 0.9, 0.3026, 0.9, 0.3026, 0.9016, 0.3026, 0.9016, 0.2939, 0.9244, 0.2954, 0.9259, 0.2954, 0.9259, 0.2939, 0.9244, 0.2939, 0.8932, 0.2939, 0.8932, 0.2954, 0.8946, 0.2954, 0.8946, 0.2939, 0.9222, 0.2939, 0.9222, 0.2939, 0.9244, 0.2939, 0.9244, 0.2939, 0.891, 0.2939, 0.891, 0.2939, 0.8932, 0.2939, 0.8932, 0.3026, 0.91, 0.3026, 0.9313, 0.3026, 0.9313, 0.3026, 0.91, 0.3026, 0.9, 0.3026, 0.8788, 0.3026, 0.8788, 0.3026, 0.9, 0.3011, 0.9314, 0.2954, 0.9259, 0.2954, 0.9259, 0.3011, 0.9314, 0.2954, 0.8946, 0.3011, 0.9001, 0.3011, 0.9001, 0.2954, 0.8946, 0.2967, 0.9047, 0.2998, 0.9067, 0.2998, 0.9067, 0.2967, 0.9047, 0.2998, 0.8754, 0.2967, 0.8734, 0.2967, 0.8734, 0.2998, 0.8754, 0.294, 0.7886, 0.294, 0.7902, 0.294, 0.7902, 0.294, 0.7886, 0.294, 0.8739, 0.2969, 0.8755, 0.2969, 0.8755, 0.294, 0.8739])
me_4gtn_katana.materials.append(mat_4gtn)
me_4gtn_katana.materials.append(mat_4gtn_glow)
me_4gtn_katana.use_remesh_fix_poles = True
me_4gtn_katana.use_remesh_preserve_attributes = False
me_4gtn_katana.update()

# ---- objects
ob_4gtn_katana = bpy.data.objects.new('4GTN_Katana', me_4gtn_katana)

# ---- transforms, parenting, visibility, modifiers, constraints
ob_4gtn_katana.location = (0.0, 0.0, 0.0)
ob_4gtn_katana.rotation_euler = (1.192e-07, -0.0, 0.0)
_m = ob_4gtn_katana.modifiers.new('Auto Smooth', 'NODES')
_m.node_group = ng_auto_smooth
_gi = [s.identifier for s in ng_auto_smooth.interface.items_tree if s.item_type == 'SOCKET' and s.in_out == 'INPUT']
_m[_gi[1]] = 0.7854  # Angle

# ---- collection membership
col_collection.objects.link(ob_4gtn_katana)

# ---- scene / render settings (as saved in the file)
scene.frame_start = 1; scene.frame_end = 250; scene.frame_set(1)
scene.render.engine = 'BLENDER_EEVEE_NEXT'
scene.cycles.sampling_pattern = 'TABULATED_SOBOL'
scene.cycles.use_light_tree = False
scene.view_settings.view_transform = 'Filmic'
bpy.context.view_layer.update()

# ---- added for rendering (the .blend has no active camera and no usable light): camera, sun
cam_auto = bpy.data.cameras.new('AutoCamera')
cam_auto.lens = 50.0
cam_auto.sensor_width = 36.0
cam_auto.clip_end = 1000.0
ob_auto_camera = bpy.data.objects.new('AutoCamera', cam_auto)
scene.collection.objects.link(ob_auto_camera)
ob_auto_camera.location = (3.93457, -4.75065, 4.61002)
ob_auto_camera.rotation_euler = (1.09748, -7.21219e-08, 0.694738)
scene.camera = ob_auto_camera
light_auto_sun = bpy.data.lights.new('AutoSun', 'SUN')
light_auto_sun.energy = 3.0
light_auto_sun.angle = 0.0523599
ob_auto_sun = bpy.data.objects.new('AutoSun', light_auto_sun)
scene.collection.objects.link(ob_auto_sun)
ob_auto_sun.rotation_euler = (0.872665, 0.174533, 0.523599)
bpy.context.view_layer.update()
